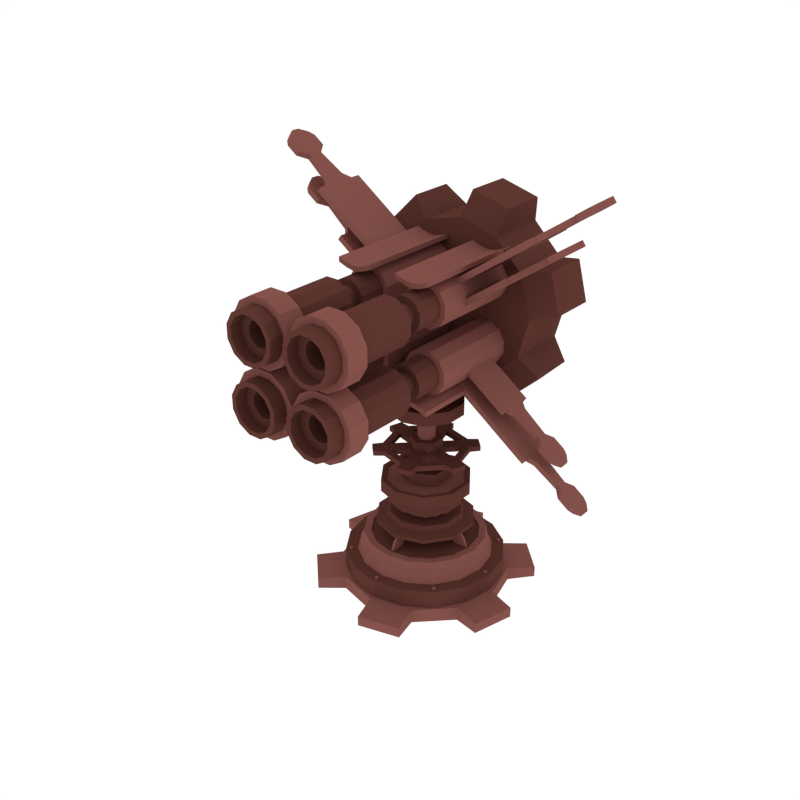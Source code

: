 # Source: Bomber_2.blend  (saved by Blender 2.79.0; exported with 4.5.12 LTS)
import bpy
from mathutils import Matrix  # noqa: F401  (used for matrix-valued properties, if any)

bpy.ops.wm.read_factory_settings(use_empty=True)
scene = bpy.context.scene
scene.name = 'Scene'

# ---- collections
col_collection_1 = bpy.data.collections.new('Collection 1'); scene.collection.children.link(col_collection_1)

# ---- materials (node trees are filled in below, after node groups)
mat_light = bpy.data.materials.new('Light')
mat_light.alpha_threshold = 0.0
mat_light.diffuse_color = (0.233, 0.08512, 0.07147, 1.0)
mat_light.roughness = 0.5
mat_dark = bpy.data.materials.new('Dark')
mat_dark.alpha_threshold = 0.0
mat_dark.diffuse_color = (0.1107, 0.03844, 0.02956, 1.0)
mat_dark.roughness = 0.5

# ---- material node trees

# ---- world
world_world = bpy.data.worlds.new('World'); scene.world = world_world
world_world.color = (1.0, 1.0, 1.0)
world_world.use_sun_shadow = False
world_world.sun_shadow_jitter_overblur = 0.0
world_world.cycles.sampling_method = 'NONE'
world_world.cycles.sample_map_resolution = 256

# ---- meshes
me_cylinder_139 = bpy.data.meshes.new('Cylinder.139')
me_cylinder_139.from_pydata([(-0.3187, -0.3363, 0.1529), (-0.3187, -0.3363, 0.167), (-0.3307, -0.3395, 0.1529), (-0.3307, -0.3395, 0.167), (-0.3395, -0.3307, 0.1529), (-0.3395, -0.3307, 0.167), (-0.3363, -0.3187, 0.1529), (-0.3363, -0.3187, 0.167), (-0.3243, -0.3155, 0.1529), (-0.3243, -0.3155, 0.167), (-0.3155, -0.3243, 0.1529), (-0.3155, -0.3243, 0.167), (0.3188, 0.3363, 0.1529), (0.3188, 0.3363, 0.167), (0.3307, 0.3395, 0.1529), (0.3307, 0.3395, 0.167), (0.3395, 0.3307, 0.1529), (0.3395, 0.3307, 0.167), (0.3363, 0.3188, 0.1529), (0.3363, 0.3188, 0.167), (0.3243, 0.3155, 0.1529), (0.3243, 0.3155, 0.167), (0.3155, 0.3243, 0.1529), (0.3155, 0.3243, 0.167), (-0.3363, 0.3188, 0.1529), (-0.3363, 0.3188, 0.167), (-0.3395, 0.3307, 0.1529), (-0.3395, 0.3307, 0.167), (-0.3307, 0.3395, 0.1529), (-0.3307, 0.3395, 0.167), (-0.3187, 0.3363, 0.1529), (-0.3187, 0.3363, 0.167), (-0.3155, 0.3243, 0.1529), (-0.3155, 0.3243, 0.167), (-0.3243, 0.3155, 0.1529), (-0.3243, 0.3155, 0.167), (0.3363, -0.3187, 0.1529), (0.3363, -0.3187, 0.167), (0.3395, -0.3307, 0.1529), (0.3395, -0.3307, 0.167), (0.3307, -0.3395, 0.1529), (0.3307, -0.3395, 0.167), (0.3188, -0.3363, 0.1529), (0.3188, -0.3363, 0.167), (0.3155, -0.3243, 0.1529), (0.3155, -0.3243, 0.167), (0.3243, -0.3155, 0.1529), (0.3243, -0.3155, 0.167), (0.01239, -0.4632, 0.1529), (0.01239, -0.4632, 0.167), (0.006194, -0.4739, 0.1529), (0.006194, -0.4739, 0.167), (-0.006193, -0.4739, 0.1529), (-0.006193, -0.4739, 0.167), (-0.01239, -0.4632, 0.1529), (-0.01239, -0.4632, 0.167), (-0.006193, -0.4524, 0.1529), (-0.006193, -0.4524, 0.167), (0.006194, -0.4524, 0.1529), (0.006194, -0.4524, 0.167), (-0.01239, 0.4632, 0.1529), (-0.01239, 0.4632, 0.167), (-0.006193, 0.4739, 0.1529), (-0.006193, 0.4739, 0.167), (0.006194, 0.4739, 0.1529), (0.006194, 0.4739, 0.167), (0.01239, 0.4632, 0.1529), (0.01239, 0.4632, 0.167), (0.006194, 0.4524, 0.1529), (0.006194, 0.4524, 0.167), (-0.006193, 0.4524, 0.1529), (-0.006193, 0.4524, 0.167), (-0.4632, -0.01239, 0.1529), (-0.4632, -0.01239, 0.167), (-0.4739, -0.006192, 0.1529), (-0.4739, -0.006192, 0.167), (-0.4739, 0.006195, 0.1529), (-0.4739, 0.006195, 0.167), (-0.4632, 0.01239, 0.1529), (-0.4632, 0.01239, 0.167), (-0.4524, 0.006195, 0.1529), (-0.4524, 0.006195, 0.167), (-0.4524, -0.006192, 0.1529), (-0.4524, -0.006192, 0.167), (0.4632, 0.01239, 0.1529), (0.4632, 0.01239, 0.167), (0.4739, 0.006194, 0.1529), (0.4739, 0.006194, 0.167), (0.4739, -0.006193, 0.1529), (0.4739, -0.006193, 0.167), (0.4632, -0.01239, 0.1529), (0.4632, -0.01239, 0.167), (0.4524, -0.006193, 0.1529), (0.4524, -0.006193, 0.167), (0.4524, 0.006194, 0.1529), (0.4524, 0.006194, 0.167), (3.523e-07, 0.5243, -0.0436), (3.523e-07, 0.5243, 0.0436), (0.2622, 0.4541, -0.0436), (0.2622, 0.4541, 0.0436), (0.4541, 0.2622, -0.0436), (0.4541, 0.2622, 0.0436), (0.5243, 9.449e-07, -0.0436), (0.5243, 9.449e-07, 0.0436), (0.4541, -0.2622, -0.0436), (0.4541, -0.2622, 0.0436), (0.2622, -0.4541, -0.0436), (0.2622, -0.4541, 0.0436), (4.315e-07, -0.5243, -0.0436), (4.315e-07, -0.5243, 0.0436), (-0.2622, -0.4541, -0.0436), (-0.2622, -0.4541, 0.0436), (-0.4541, -0.2622, -0.0436), (-0.4541, -0.2622, 0.0436), (-0.5243, 7.241e-07, -0.0436), (-0.5243, 7.241e-07, 0.0436), (-0.4541, 0.2622, -0.0436), (-0.4541, 0.2622, 0.0436), (-0.2622, 0.4541, -0.0436), (-0.2622, 0.4541, 0.0436), (-0.04622, 0.6884, -0.0321), (-0.04622, 0.6884, 0.0321), (0.3842, 0.573, 0.0321), (0.3842, 0.573, -0.0321), (0.573, 0.3842, -0.0321), (0.573, 0.3842, 0.0321), (0.6884, -0.04622, 0.0321), (0.6884, -0.04622, -0.0321), (0.6193, -0.3042, -0.0321), (0.6193, -0.3042, 0.0321), (0.3042, -0.6193, 0.0321), (0.3042, -0.6193, -0.0321), (0.04622, -0.6884, -0.0321), (0.04622, -0.6884, 0.0321), (-0.3842, -0.573, 0.0321), (-0.3842, -0.573, -0.0321), (-0.573, -0.3842, -0.0321), (-0.573, -0.3842, 0.0321), (-0.6884, 0.04622, 0.0321), (-0.6884, 0.04622, -0.0321), (-0.6193, 0.3042, -0.0321), (-0.6193, 0.3042, 0.0321), (-0.3042, 0.6193, 0.0321), (-0.3042, 0.6193, -0.0321), (3.573e-07, 0.3036, 0.3691), (3.572e-07, 0.3093, 0.395), (0.1785, 0.2456, 0.3691), (0.1818, 0.2502, 0.395), (0.2888, 0.09383, 0.3691), (0.2941, 0.09557, 0.395), (0.2888, -0.09383, 0.3691), (0.2941, -0.09556, 0.395), (0.1785, -0.2456, 0.3691), (0.1818, -0.2502, 0.395), (3.308e-07, -0.3036, 0.3691), (3.301e-07, -0.3093, 0.395), (-0.1785, -0.2456, 0.3691), (-0.1818, -0.2502, 0.395), (-0.2888, -0.09383, 0.3691), (-0.2941, -0.09556, 0.395), (-0.2888, 0.09383, 0.3691), (-0.2941, 0.09557, 0.395), (-0.1785, 0.2456, 0.3691), (-0.1818, 0.2502, 0.395), (0.1426, 0.1963, 0.4113), (3.592e-07, 0.2426, 0.4113), (0.2307, 0.07497, 0.4113), (0.2307, -0.07497, 0.4113), (0.1426, -0.1963, 0.4113), (3.38e-07, -0.2426, 0.4113), (-0.1426, -0.1963, 0.4113), (-0.2307, -0.07497, 0.4113), (-0.2307, 0.07497, 0.4113), (-0.1426, 0.1963, 0.4113), (0.1334, 0.1836, 0.4409), (3.591e-07, 0.227, 0.4409), (0.2158, 0.07013, 0.4409), (0.2158, -0.07013, 0.4409), (0.1334, -0.1836, 0.4409), (3.392e-07, -0.227, 0.4409), (-0.1334, -0.1836, 0.4409), (-0.2158, -0.07013, 0.4409), (-0.2158, 0.07013, 0.4409), (-0.1334, 0.1836, 0.4409), (0.07729, 0.1064, 0.4409), (3.585e-07, 0.1315, 0.4409), (0.1251, 0.04064, 0.4409), (0.1251, -0.04063, 0.4409), (0.07729, -0.1064, 0.4409), (3.47e-07, -0.1315, 0.4409), (-0.07729, -0.1064, 0.4409), (-0.1251, -0.04063, 0.4409), (-0.1251, 0.04064, 0.4409), (-0.07729, 0.1064, 0.4409), (0.07729, 0.1064, 0.5145), (3.585e-07, 0.1315, 0.5145), (0.1251, 0.04064, 0.5145), (0.1251, -0.04063, 0.5145), (0.07729, -0.1064, 0.5145), (3.47e-07, -0.1315, 0.5145), (-0.07729, -0.1064, 0.5145), (-0.1251, -0.04063, 0.5145), (-0.1251, 0.04064, 0.5145), (-0.07729, 0.1064, 0.5145), (0.1356, 0.1867, 0.5145), (3.591e-07, 0.2307, 0.5145), (0.2194, 0.0713, 0.5145), (0.2194, -0.0713, 0.5145), (0.1356, -0.1867, 0.5145), (3.389e-07, -0.2307, 0.5145), (-0.1356, -0.1867, 0.5145), (-0.2194, -0.0713, 0.5145), (-0.2194, 0.0713, 0.5145), (-0.1356, 0.1867, 0.5145), (0.1356, 0.1867, 0.5919), (3.591e-07, 0.2307, 0.5919), (0.2194, 0.0713, 0.5919), (0.2194, -0.0713, 0.5919), (0.1356, -0.1867, 0.5919), (3.389e-07, -0.2307, 0.5919), (-0.1356, -0.1867, 0.5919), (-0.2194, -0.0713, 0.5919), (-0.2194, 0.0713, 0.5919), (-0.1356, 0.1867, 0.5919), (0.1646, 0.2265, 0.5938), (3.594e-07, 0.28, 0.5938), (0.2663, 0.08653, 0.5938), (0.2663, -0.08653, 0.5938), (0.1646, -0.2265, 0.5938), (3.349e-07, -0.28, 0.5938), (-0.1646, -0.2265, 0.5938), (-0.2663, -0.08653, 0.5938), (-0.2663, 0.08653, 0.5938), (-0.1646, 0.2265, 0.5938), (0.1646, 0.2265, 0.6744), (3.594e-07, 0.28, 0.6744), (0.2663, 0.08653, 0.6744), (0.2663, -0.08653, 0.6744), (0.1646, -0.2265, 0.6744), (3.349e-07, -0.28, 0.6744), (-0.1646, -0.2265, 0.6744), (-0.2663, -0.08653, 0.6744), (-0.2663, 0.08653, 0.6744), (-0.1646, 0.2265, 0.6744), (0.1472, 0.2026, 0.6744), (3.592e-07, 0.2504, 0.6744), (0.2381, 0.07738, 0.6744), (0.2381, -0.07738, 0.6744), (0.1472, -0.2026, 0.6744), (3.373e-07, -0.2504, 0.6744), (-0.1472, -0.2026, 0.6744), (-0.2381, -0.07738, 0.6744), (-0.2381, 0.07738, 0.6744), (-0.1472, 0.2026, 0.6744), (0.1472, 0.2026, 0.666), (3.592e-07, 0.2504, 0.666), (0.2381, 0.07738, 0.666), (0.2381, -0.07738, 0.666), (0.1472, -0.2026, 0.666), (3.373e-07, -0.2504, 0.666), (-0.1472, -0.2026, 0.666), (-0.2381, -0.07738, 0.666), (-0.2381, 0.07738, 0.666), (-0.1472, 0.2026, 0.666), (0.008337, -0.3187, 0.2775), (0.008337, -0.2498, 0.3951), (-0.008337, -0.3187, 0.2775), (-0.008337, -0.2498, 0.3951), (0.008337, -0.229, 0.2775), (0.008337, -0.1601, 0.3951), (-0.008337, -0.229, 0.2775), (-0.008337, -0.1601, 0.3951), (0.008337, -0.2467, 0.3817), (-0.008337, -0.2467, 0.3817), (-0.008337, -0.157, 0.3817), (0.008337, -0.157, 0.3817), (-0.008337, -0.2981, 0.3296), (-0.008337, -0.2084, 0.3296), (0.008337, -0.2084, 0.3296), (0.008337, -0.2981, 0.3296), (0.3187, 0.008338, 0.2775), (0.2498, 0.008338, 0.3951), (0.3187, -0.008336, 0.2775), (0.2498, -0.008336, 0.3951), (0.229, 0.008338, 0.2775), (0.1602, 0.008338, 0.3951), (0.229, -0.008336, 0.2775), (0.1602, -0.008336, 0.3951), (0.2467, 0.008338, 0.3817), (0.2467, -0.008336, 0.3817), (0.157, -0.008336, 0.3817), (0.157, 0.008338, 0.3817), (0.2981, -0.008336, 0.3296), (0.2084, -0.008336, 0.3296), (0.2084, 0.008338, 0.3296), (0.2981, 0.008338, 0.3296), (-0.008337, 0.3187, 0.2775), (-0.008337, 0.2498, 0.3951), (0.008338, 0.3187, 0.2775), (0.008338, 0.2498, 0.3951), (-0.008337, 0.229, 0.2775), (-0.008337, 0.1602, 0.3951), (0.008338, 0.229, 0.2775), (0.008338, 0.1602, 0.3951), (-0.008337, 0.2467, 0.3817), (0.008338, 0.2467, 0.3817), (0.008338, 0.157, 0.3817), (-0.008337, 0.157, 0.3817), (0.008338, 0.2981, 0.3296), (0.008338, 0.2084, 0.3296), (-0.008337, 0.2084, 0.3296), (-0.008337, 0.2981, 0.3296), (-0.3187, -0.008336, 0.2775), (-0.2498, -0.008336, 0.3951), (-0.3187, 0.008338, 0.2775), (-0.2498, 0.008338, 0.3951), (-0.229, -0.008336, 0.2775), (-0.1601, -0.008336, 0.3951), (-0.229, 0.008338, 0.2775), (-0.1601, 0.008338, 0.3951), (-0.2467, -0.008336, 0.3817), (-0.2467, 0.008338, 0.3817), (-0.157, 0.008338, 0.3817), (-0.157, -0.008336, 0.3817), (-0.2981, 0.008338, 0.3296), (-0.2084, 0.008338, 0.3296), (-0.2084, -0.008336, 0.3296), (-0.2981, -0.008336, 0.3296), (3.576e-07, 0.4957, -0.03362), (3.576e-07, 0.4957, 0.1584), (0.1897, 0.4579, -0.03362), (0.1897, 0.4579, 0.1584), (0.3505, 0.3505, -0.03362), (0.3505, 0.3505, 0.1584), (0.4579, 0.1897, -0.03362), (0.4579, 0.1897, 0.1584), (0.4957, 9.32e-07, -0.03362), (0.4957, 9.32e-07, 0.1584), (0.4579, -0.1897, -0.03362), (0.4579, -0.1897, 0.1584), (0.3505, -0.3505, -0.03362), (0.3505, -0.3505, 0.1584), (0.1897, -0.4579, -0.03362), (0.1897, -0.4579, 0.1584), (4.325e-07, -0.4957, -0.03362), (4.325e-07, -0.4957, 0.1584), (-0.1897, -0.4579, -0.03362), (-0.1897, -0.4579, 0.1584), (-0.3505, -0.3505, -0.03362), (-0.3505, -0.3505, 0.1584), (-0.4579, -0.1897, -0.03362), (-0.4579, -0.1897, 0.1584), (-0.4957, 9.596e-07, -0.03362), (-0.4957, 9.596e-07, 0.1584), (-0.4579, 0.1897, -0.03362), (-0.4579, 0.1897, 0.1584), (-0.3505, 0.3505, -0.03362), (-0.3505, 0.3505, 0.1584), (-0.1897, 0.4579, -0.03362), (-0.1897, 0.4579, 0.1584), (0.1609, 0.3885, 0.1589), (3.576e-07, 0.4206, 0.1589), (0.2974, 0.2974, 0.1589), (0.3885, 0.1609, 0.1589), (0.4206, 9.353e-07, 0.1589), (0.3885, -0.1609, 0.1589), (0.2974, -0.2974, 0.1589), (0.1609, -0.3885, 0.1589), (4.211e-07, -0.4205, 0.1589), (-0.1609, -0.3885, 0.1589), (-0.2974, -0.2974, 0.1589), (-0.3885, -0.1609, 0.1589), (-0.4205, 9.587e-07, 0.1589), (-0.3885, 0.1609, 0.1589), (-0.2974, 0.2974, 0.1589), (-0.1609, 0.3885, 0.1589), (0.1502, 0.3626, 0.2191), (3.574e-07, 0.3925, 0.2191), (0.2775, 0.2775, 0.2191), (0.3626, 0.1502, 0.2191), (0.3925, 9.365e-07, 0.2191), (0.3626, -0.1502, 0.2191), (0.2775, -0.2775, 0.2191), (0.1502, -0.3626, 0.2191), (4.167e-07, -0.3925, 0.2191), (-0.1502, -0.3626, 0.2191), (-0.2775, -0.2775, 0.2191), (-0.3626, -0.1502, 0.2191), (-0.3925, 9.584e-07, 0.2191), (-0.3626, 0.1502, 0.2191), (-0.2775, 0.2775, 0.2191), (-0.1502, 0.3626, 0.2191), (0.1456, 0.3514, 0.2863), (3.576e-07, 0.3804, 0.2863), (0.269, 0.269, 0.2863), (0.3514, 0.1456, 0.2863), (0.3804, 9.37e-07, 0.2863), (0.3514, -0.1456, 0.2863), (0.269, -0.269, 0.2863), (0.1456, -0.3514, 0.2863), (4.151e-07, -0.3804, 0.2863), (-0.1456, -0.3514, 0.2863), (-0.269, -0.269, 0.2863), (-0.3514, -0.1456, 0.2863), (-0.3804, 9.582e-07, 0.2863), (-0.3514, 0.1456, 0.2863), (-0.269, 0.269, 0.2863), (-0.1456, 0.3514, 0.2863), (0.1285, 0.3103, 0.2863), (3.576e-07, 0.3359, 0.2863), (0.2375, 0.2375, 0.2863), (0.3103, 0.1285, 0.2863), (0.3359, 9.39e-07, 0.2863), (0.3103, -0.1285, 0.2863), (0.2375, -0.2375, 0.2863), (0.1285, -0.3103, 0.2863), (4.083e-07, -0.3359, 0.2863), (-0.1285, -0.3103, 0.2863), (-0.2375, -0.2375, 0.2863), (-0.3103, -0.1285, 0.2863), (-0.3359, 9.577e-07, 0.2863), (-0.3103, 0.1285, 0.2863), (-0.2375, 0.2375, 0.2863), (-0.1285, 0.3103, 0.2863), (0.1285, 0.3103, 0.2791), (3.576e-07, 0.3359, 0.2791), (0.2375, 0.2375, 0.2791), (0.3103, 0.1285, 0.2791), (0.3359, 9.39e-07, 0.2791), (0.3103, -0.1285, 0.2791), (0.2375, -0.2375, 0.2791), (0.1285, -0.3103, 0.2791), (4.083e-07, -0.3359, 0.2791), (-0.1285, -0.3103, 0.2791), (-0.2375, -0.2375, 0.2791), (-0.3103, -0.1285, 0.2791), (-0.3359, 9.577e-07, 0.2791), (-0.3103, 0.1285, 0.2791), (-0.2375, 0.2375, 0.2791), (-0.1285, 0.3103, 0.2791)], [], [(0, 1, 3, 2), (2, 3, 5, 4), (4, 5, 7, 6), (6, 7, 9, 8), (3, 1, 11, 9, 7, 5), (8, 9, 11, 10), (10, 11, 1, 0), (12, 13, 15, 14), (14, 15, 17, 16), (16, 17, 19, 18), (18, 19, 21, 20), (15, 13, 23, 21, 19, 17), (20, 21, 23, 22), (22, 23, 13, 12), (24, 25, 27, 26), (26, 27, 29, 28), (28, 29, 31, 30), (30, 31, 33, 32), (27, 25, 35, 33, 31, 29), (32, 33, 35, 34), (34, 35, 25, 24), (36, 37, 39, 38), (38, 39, 41, 40), (40, 41, 43, 42), (42, 43, 45, 44), (39, 37, 47, 45, 43, 41), (44, 45, 47, 46), (46, 47, 37, 36), (48, 49, 51, 50), (50, 51, 53, 52), (52, 53, 55, 54), (54, 55, 57, 56), (51, 49, 59, 57, 55, 53), (56, 57, 59, 58), (58, 59, 49, 48), (60, 61, 63, 62), (62, 63, 65, 64), (64, 65, 67, 66), (66, 67, 69, 68), (63, 61, 71, 69, 67, 65), (68, 69, 71, 70), (70, 71, 61, 60), (72, 73, 75, 74), (74, 75, 77, 76), (76, 77, 79, 78), (78, 79, 81, 80), (75, 73, 83, 81, 79, 77), (80, 81, 83, 82), (82, 83, 73, 72), (84, 85, 87, 86), (86, 87, 89, 88), (88, 89, 91, 90), (90, 91, 93, 92), (87, 85, 95, 93, 91, 89), (92, 93, 95, 94), (94, 95, 85, 84), (96, 97, 99, 98), (115, 117, 141, 138), (100, 101, 103, 102), (110, 111, 134, 135), (104, 105, 107, 106), (101, 100, 124, 125), (108, 109, 111, 110), (116, 114, 139, 140), (112, 113, 115, 114), (119, 97, 121, 142), (99, 97, 119, 117, 115, 113, 111, 109, 107, 105, 103, 101), (116, 117, 119, 118), (99, 101, 125, 122), (96, 98, 100, 102, 104, 106, 108, 110, 112, 114, 116, 118), (123, 122, 125, 124), (127, 126, 129, 128), (131, 130, 133, 132), (135, 134, 137, 136), (139, 138, 141, 140), (143, 142, 121, 120), (112, 110, 135, 136), (106, 107, 130, 131), (117, 116, 140, 141), (111, 113, 137, 134), (108, 106, 131, 132), (102, 103, 126, 127), (113, 112, 136, 137), (97, 96, 120, 121), (107, 109, 133, 130), (104, 102, 127, 128), (98, 99, 122, 123), (109, 108, 132, 133), (118, 119, 142, 143), (103, 105, 129, 126), (100, 98, 123, 124), (96, 118, 143, 120), (105, 104, 128, 129), (114, 115, 138, 139), (144, 145, 147, 146), (146, 147, 149, 148), (148, 149, 151, 150), (150, 151, 153, 152), (152, 153, 155, 154), (154, 155, 157, 156), (156, 157, 159, 158), (158, 159, 161, 160), (159, 157, 170, 171), (160, 161, 163, 162), (162, 163, 145, 144), (144, 146, 148, 150, 152, 154, 156, 158, 160, 162), (172, 171, 181, 182), (157, 155, 169, 170), (155, 153, 168, 169), (153, 151, 167, 168), (147, 145, 165, 164), (151, 149, 166, 167), (149, 147, 164, 166), (145, 163, 173, 165), (163, 161, 172, 173), (161, 159, 171, 172), (177, 176, 186, 187), (169, 168, 178, 179), (166, 164, 174, 176), (173, 172, 182, 183), (170, 169, 179, 180), (167, 166, 176, 177), (165, 173, 183, 175), (171, 170, 180, 181), (168, 167, 177, 178), (164, 165, 175, 174), (191, 190, 200, 201), (175, 183, 193, 185), (181, 180, 190, 191), (178, 177, 187, 188), (174, 175, 185, 184), (182, 181, 191, 192), (179, 178, 188, 189), (176, 174, 184, 186), (183, 182, 192, 193), (180, 179, 189, 190), (198, 197, 207, 208), (188, 187, 197, 198), (184, 185, 195, 194), (192, 191, 201, 202), (189, 188, 198, 199), (186, 184, 194, 196), (193, 192, 202, 203), (190, 189, 199, 200), (187, 186, 196, 197), (185, 193, 203, 195), (204, 205, 215, 214), (194, 195, 205, 204), (202, 201, 211, 212), (199, 198, 208, 209), (196, 194, 204, 206), (203, 202, 212, 213), (200, 199, 209, 210), (197, 196, 206, 207), (195, 203, 213, 205), (201, 200, 210, 211), (222, 221, 231, 232), (212, 211, 221, 222), (209, 208, 218, 219), (206, 204, 214, 216), (213, 212, 222, 223), (210, 209, 219, 220), (207, 206, 216, 217), (205, 213, 223, 215), (211, 210, 220, 221), (208, 207, 217, 218), (229, 228, 238, 239), (219, 218, 228, 229), (216, 214, 224, 226), (223, 222, 232, 233), (220, 219, 229, 230), (217, 216, 226, 227), (215, 223, 233, 225), (221, 220, 230, 231), (218, 217, 227, 228), (214, 215, 225, 224), (241, 240, 250, 251), (226, 224, 234, 236), (233, 232, 242, 243), (230, 229, 239, 240), (227, 226, 236, 237), (225, 233, 243, 235), (231, 230, 240, 241), (228, 227, 237, 238), (224, 225, 235, 234), (232, 231, 241, 242), (248, 247, 257, 258), (238, 237, 247, 248), (234, 235, 245, 244), (242, 241, 251, 252), (239, 238, 248, 249), (236, 234, 244, 246), (243, 242, 252, 253), (240, 239, 249, 250), (237, 236, 246, 247), (235, 243, 253, 245), (254, 255, 263, 262, 261, 260, 259, 258, 257, 256), (244, 245, 255, 254), (252, 251, 261, 262), (249, 248, 258, 259), (246, 244, 254, 256), (253, 252, 262, 263), (250, 249, 259, 260), (247, 246, 256, 257), (245, 253, 263, 255), (251, 250, 260, 261), (272, 265, 267, 273), (273, 267, 271, 274), (274, 271, 269, 275), (275, 269, 265, 272), (264, 279, 276, 266), (271, 267, 265, 269), (278, 275, 272, 279), (277, 274, 275, 278), (276, 273, 274, 277), (279, 272, 273, 276), (266, 276, 277, 270), (270, 277, 278, 268), (268, 278, 279, 264), (288, 281, 283, 289), (289, 283, 287, 290), (290, 287, 285, 291), (291, 285, 281, 288), (280, 295, 292, 282), (287, 283, 281, 285), (294, 291, 288, 295), (293, 290, 291, 294), (292, 289, 290, 293), (295, 288, 289, 292), (282, 292, 293, 286), (286, 293, 294, 284), (284, 294, 295, 280), (304, 297, 299, 305), (305, 299, 303, 306), (306, 303, 301, 307), (307, 301, 297, 304), (296, 311, 308, 298), (303, 299, 297, 301), (310, 307, 304, 311), (309, 306, 307, 310), (308, 305, 306, 309), (311, 304, 305, 308), (298, 308, 309, 302), (302, 309, 310, 300), (300, 310, 311, 296), (320, 313, 315, 321), (321, 315, 319, 322), (322, 319, 317, 323), (323, 317, 313, 320), (312, 327, 324, 314), (319, 315, 313, 317), (326, 323, 320, 327), (325, 322, 323, 326), (324, 321, 322, 325), (327, 320, 321, 324), (314, 324, 325, 318), (318, 325, 326, 316), (316, 326, 327, 312), (328, 329, 331, 330), (330, 331, 333, 332), (332, 333, 335, 334), (334, 335, 337, 336), (336, 337, 339, 338), (338, 339, 341, 340), (340, 341, 343, 342), (342, 343, 345, 344), (344, 345, 347, 346), (346, 347, 349, 348), (348, 349, 351, 350), (350, 351, 353, 352), (352, 353, 355, 354), (354, 355, 357, 356), (335, 333, 362, 363), (356, 357, 359, 358), (358, 359, 329, 328), (328, 330, 332, 334, 336, 338, 340, 342, 344, 346, 348, 350, 352, 354, 356, 358), (373, 372, 388, 389), (345, 343, 367, 368), (331, 329, 361, 360), (355, 353, 372, 373), (341, 339, 365, 366), (351, 349, 370, 371), (329, 359, 375, 361), (337, 335, 363, 364), (347, 345, 368, 369), (357, 355, 373, 374), (333, 331, 360, 362), (343, 341, 366, 367), (353, 351, 371, 372), (339, 337, 364, 365), (349, 347, 369, 370), (359, 357, 374, 375), (379, 378, 394, 395), (366, 365, 381, 382), (374, 373, 389, 390), (367, 366, 382, 383), (375, 374, 390, 391), (368, 367, 383, 384), (360, 361, 377, 376), (361, 375, 391, 377), (369, 368, 384, 385), (362, 360, 376, 378), (370, 369, 385, 386), (363, 362, 378, 379), (371, 370, 386, 387), (364, 363, 379, 380), (372, 371, 387, 388), (365, 364, 380, 381), (397, 396, 412, 413), (387, 386, 402, 403), (380, 379, 395, 396), (388, 387, 403, 404), (381, 380, 396, 397), (389, 388, 404, 405), (382, 381, 397, 398), (390, 389, 405, 406), (383, 382, 398, 399), (391, 390, 406, 407), (384, 383, 399, 400), (376, 377, 393, 392), (377, 391, 407, 393), (385, 384, 400, 401), (378, 376, 392, 394), (386, 385, 401, 402), (418, 417, 433, 434), (405, 404, 420, 421), (398, 397, 413, 414), (406, 405, 421, 422), (399, 398, 414, 415), (407, 406, 422, 423), (400, 399, 415, 416), (392, 393, 409, 408), (393, 407, 423, 409), (401, 400, 416, 417), (394, 392, 408, 410), (402, 401, 417, 418), (395, 394, 410, 411), (403, 402, 418, 419), (396, 395, 411, 412), (404, 403, 419, 420), (424, 425, 439, 438, 437, 436, 435, 434, 433, 432, 431, 430, 429, 428, 427, 426), (411, 410, 426, 427), (419, 418, 434, 435), (412, 411, 427, 428), (420, 419, 435, 436), (413, 412, 428, 429), (421, 420, 436, 437), (414, 413, 429, 430), (422, 421, 437, 438), (415, 414, 430, 431), (423, 422, 438, 439), (416, 415, 431, 432), (408, 409, 425, 424), (409, 423, 439, 425), (417, 416, 432, 433), (410, 408, 424, 426)])
me_cylinder_139.polygons.foreach_set('material_index', [0, 0, 0, 0, 0, 0, 0, 0, 0, 0, 0, 0, 0, 0, 0, 0, 0, 0, 0, 0, 0, 0, 0, 0, 0, 0, 0, 0, 0, 0, 0, 0, 0, 0, 0, 0, 0, 0, 0, 0, 0, 0, 0, 0, 0, 0, 0, 0, 0, 0, 0, 0, 0, 0, 0, 0, 0, 0, 0, 0, 0, 0, 0, 0, 0, 0, 0, 0, 0, 0, 0, 0, 0, 0, 0, 0, 0, 0, 0, 0, 0, 0, 0, 0, 0, 0, 0, 0, 0, 0, 0, 0, 0, 0, 1, 1, 1, 1, 1, 1, 1, 1, 1, 1, 1, 1, 1, 1, 1, 1, 1, 1, 1, 1, 1, 1, 1, 1, 1, 1, 1, 1, 1, 1, 1, 1, 0, 1, 1, 1, 1, 1, 1, 1, 1, 1, 1, 0, 0, 0, 0, 0, 0, 0, 0, 0, 1, 1, 1, 1, 1, 1, 1, 1, 1, 1, 1, 1, 1, 1, 1, 1, 1, 1, 1, 1, 1, 1, 1, 1, 1, 1, 1, 1, 1, 1, 1, 1, 1, 1, 1, 1, 1, 1, 1, 1, 1, 1, 1, 1, 1, 1, 1, 1, 1, 1, 0, 1, 1, 1, 1, 1, 1, 1, 1, 1, 0, 0, 0, 0, 0, 0, 0, 0, 0, 0, 0, 0, 0, 0, 0, 0, 0, 0, 0, 0, 0, 0, 0, 0, 0, 0, 0, 0, 0, 0, 0, 0, 0, 0, 0, 0, 0, 0, 0, 0, 0, 0, 0, 0, 0, 0, 0, 0, 0, 0, 0, 0, 1, 1, 1, 1, 1, 1, 1, 1, 1, 1, 1, 1, 1, 1, 1, 1, 1, 1, 0, 1, 1, 1, 1, 1, 1, 1, 1, 1, 1, 1, 1, 1, 1, 1, 0, 0, 0, 0, 0, 0, 0, 0, 0, 0, 0, 0, 0, 0, 0, 0, 0, 0, 0, 0, 0, 0, 0, 0, 0, 0, 0, 0, 0, 0, 0, 0, 0, 0, 0, 0, 0, 0, 0, 0, 0, 0, 0, 0, 0, 0, 0, 0, 1, 0, 0, 0, 0, 0, 0, 0, 0, 0, 0, 0, 0, 0, 0, 0])
me_cylinder_139.materials.append(mat_light)
me_cylinder_139.materials.append(mat_dark)
me_cylinder_139.use_remesh_preserve_volume = False
me_cylinder_139.use_remesh_preserve_attributes = False
me_cylinder_139.use_mirror_vertex_groups = False
me_cylinder_139.update()
me_cylinder_202 = bpy.data.meshes.new('Cylinder.202')
me_cylinder_202.from_pydata([(-0.3047, -0.3936, 0.3581), (-0.3047, 0.3337, 0.3581), (-0.08906, -0.3936, 0.3582), (-0.08906, 0.3337, 0.3582), (-0.3047, -0.3936, 0.3871), (-0.08906, -0.3936, 0.3872), (-0.08906, 0.3337, 0.3872), (-0.3047, 0.3337, 0.3871), (-0.2508, -0.3936, 0.3379), (-0.1969, -0.3936, 0.3268), (-0.143, -0.3936, 0.338), (-0.143, 0.3337, 0.338), (-0.1969, 0.3337, 0.3268), (-0.2508, 0.3337, 0.3379), (-0.2508, -0.3936, 0.3669), (-0.1969, -0.3936, 0.3558), (-0.143, -0.3936, 0.367), (-0.143, 0.3337, 0.367), (-0.1969, 0.3337, 0.3558), (-0.2508, 0.3337, 0.3669), (0.2321, -0.2749, 0.3325), (0.2321, 0.3972, 0.3325), (0.1603, -0.2749, 0.3328), (0.1603, 0.3972, 0.3328), (0.09795, -0.2749, 0.297), (0.09795, 0.3972, 0.297), (0.06182, -0.2749, 0.2349), (0.06182, 0.3972, 0.2349), (0.06158, -0.2749, 0.1631), (0.06158, 0.3972, 0.1631), (0.0973, -0.2749, 0.1008), (0.0973, 0.3972, 0.1008), (0.1594, -0.2749, 0.06463), (0.1594, 0.3972, 0.06463), (0.2312, -0.2749, 0.06439), (0.2312, 0.3972, 0.06439), (0.2936, -0.2749, 0.1001), (0.2936, 0.3972, 0.1001), (0.3297, -0.2749, 0.1622), (0.3297, 0.3972, 0.1622), (0.33, -0.2749, 0.234), (0.33, 0.3972, 0.234), (0.2942, -0.2749, 0.2964), (0.2942, 0.3972, 0.2964), (0.2237, -0.2749, 0.3015), (0.1685, -0.2749, 0.3017), (0.1206, -0.2749, 0.2742), (0.09285, -0.2749, 0.2265), (0.09267, -0.2749, 0.1713), (0.1201, -0.2749, 0.1234), (0.1678, -0.2749, 0.09566), (0.223, -0.2749, 0.09547), (0.2709, -0.2749, 0.1229), (0.2987, -0.2749, 0.1706), (0.2989, -0.2749, 0.2258), (0.2714, -0.2749, 0.2737), (0.2237, -0.4456, 0.3015), (0.1685, -0.4456, 0.3017), (0.1206, -0.4456, 0.2742), (0.09285, -0.4456, 0.2265), (0.09267, -0.4456, 0.1713), (0.1201, -0.4456, 0.1234), (0.1678, -0.4456, 0.09566), (0.223, -0.4456, 0.09547), (0.2709, -0.4456, 0.1229), (0.2987, -0.4456, 0.1706), (0.2989, -0.4456, 0.2258), (0.2714, -0.4456, 0.2737), (0.2131, -0.4456, 0.2624), (0.1789, -0.4456, 0.2625), (0.1492, -0.4456, 0.2455), (0.1319, -0.4456, 0.2159), (0.1318, -0.4456, 0.1817), (0.1488, -0.4456, 0.152), (0.1784, -0.4456, 0.1347), (0.2127, -0.4456, 0.1346), (0.2424, -0.4456, 0.1517), (0.2596, -0.4456, 0.1812), (0.2597, -0.4456, 0.2155), (0.2427, -0.4456, 0.2452), (0.2131, -0.563, 0.2624), (0.1789, -0.563, 0.2625), (0.1492, -0.563, 0.2455), (0.1319, -0.563, 0.2159), (0.1318, -0.563, 0.1817), (0.1488, -0.563, 0.152), (0.1784, -0.563, 0.1347), (0.2127, -0.563, 0.1346), (0.2424, -0.563, 0.1517), (0.2596, -0.563, 0.1812), (0.2597, -0.563, 0.2155), (0.2427, -0.563, 0.2452), (0.2995, -0.563, 0.3016), (0.3371, -0.563, 0.2359), (0.3368, -0.563, 0.1603), (0.2988, -0.563, 0.09486), (0.2331, -0.563, 0.05725), (0.1575, -0.563, 0.0575), (0.09206, -0.563, 0.09556), (0.05445, -0.563, 0.1612), (0.0547, -0.563, 0.2369), (0.09275, -0.563, 0.3023), (0.1584, -0.563, 0.3399), (0.2341, -0.563, 0.3396), (0.304, -0.3936, 0.3581), (0.304, 0.3337, 0.3581), (0.08842, -0.3936, 0.3582), (0.08842, 0.3337, 0.3582), (0.304, -0.3936, 0.3871), (0.08842, -0.3936, 0.3872), (0.08842, 0.3337, 0.3872), (0.304, 0.3337, 0.3871), (0.2501, -0.3936, 0.3379), (0.1962, -0.3936, 0.3268), (0.1423, -0.3936, 0.338), (0.1423, 0.3337, 0.338), (0.1962, 0.3337, 0.3268), (0.2501, 0.3337, 0.3379), (0.2501, -0.3936, 0.3669), (0.1962, -0.3936, 0.3558), (0.1423, -0.3936, 0.367), (0.1423, 0.3337, 0.367), (0.1962, 0.3337, 0.3558), (0.2501, 0.3337, 0.3669), (-0.001046, 0.2848, -0.4829), (-0.001046, 0.6734, -0.4829), (0.2459, 0.2848, -0.4167), (0.2459, 0.6734, -0.4167), (0.4266, 0.2848, -0.2359), (0.4266, 0.6734, -0.2359), (0.4928, 0.2848, 0.01099), (0.4928, 0.6734, 0.01099), (0.4266, 0.2848, 0.2579), (0.4266, 0.6734, 0.2579), (0.2459, 0.2848, 0.4387), (0.2459, 0.6734, 0.4387), (-0.001046, 0.2848, 0.5048), (-0.001046, 0.6734, 0.5048), (-0.248, 0.2848, 0.4387), (-0.248, 0.6734, 0.4387), (-0.4287, 0.2848, 0.2579), (-0.4287, 0.6734, 0.2579), (-0.4949, 0.2848, 0.01099), (-0.4949, 0.6734, 0.01099), (-0.4287, 0.2848, -0.2359), (-0.4287, 0.6734, -0.2359), (-0.248, 0.2848, -0.4167), (-0.248, 0.6734, -0.4167), (-0.04458, 0.3361, -0.6374), (-0.04458, 0.6222, -0.6374), (0.3608, 0.6222, -0.5287), (0.3608, 0.3361, -0.5287), (0.5387, 0.3361, -0.3509), (0.5387, 0.6222, -0.3509), (0.6473, 0.6222, 0.05453), (0.6473, 0.3361, 0.05453), (0.5822, 0.3361, 0.2975), (0.5822, 0.6222, 0.2975), (0.2854, 0.6222, 0.5943), (0.2854, 0.3361, 0.5943), (0.04249, 0.3361, 0.6594), (0.04249, 0.6222, 0.6594), (-0.3629, 0.6222, 0.5507), (-0.3629, 0.3361, 0.5507), (-0.5408, 0.3361, 0.3729), (-0.5408, 0.6222, 0.3729), (-0.6494, 0.6222, -0.03255), (-0.6494, 0.3361, -0.03255), (-0.5843, 0.3361, -0.2755), (-0.5843, 0.6222, -0.2755), (-0.2875, 0.6222, -0.5723), (-0.2875, 0.3361, -0.5723), (0.2995, -0.9557, 0.3016), (0.3371, -0.9557, 0.2359), (0.3368, -0.9557, 0.1603), (0.2988, -0.9557, 0.09486), (0.2331, -0.9557, 0.05725), (0.1575, -0.9557, 0.0575), (0.09206, -0.9557, 0.09556), (0.05445, -0.9557, 0.1612), (0.0547, -0.9557, 0.2369), (0.09275, -0.9557, 0.3023), (0.1584, -0.9557, 0.3399), (0.2341, -0.9557, 0.3396), (0.3383, -0.9557, 0.3401), (0.3899, -0.9557, 0.2499), (0.3896, -0.9557, 0.1459), (0.3373, -0.9557, 0.05608), (0.2471, -0.9557, 0.004396), (0.1431, -0.9557, 0.004745), (0.05327, -0.9557, 0.05703), (0.001591, -0.9557, 0.1472), (0.00194, -0.9557, 0.2512), (0.05422, -0.9557, 0.3411), (0.1444, -0.9557, 0.3928), (0.2484, -0.9557, 0.3924), (0.3383, -1.091, 0.3401), (0.3899, -1.091, 0.2499), (0.3896, -1.091, 0.1459), (0.3373, -1.091, 0.05608), (0.2471, -1.091, 0.004396), (0.1431, -1.091, 0.004745), (0.05327, -1.091, 0.05703), (0.001591, -1.091, 0.1472), (0.00194, -1.091, 0.2512), (0.05422, -1.091, 0.3411), (0.1444, -1.091, 0.3928), (0.2484, -1.091, 0.3924), (0.3096, -1.088, 0.3103), (0.3504, -1.088, 0.2391), (0.3501, -1.088, 0.157), (0.3088, -1.088, 0.08605), (0.2376, -1.088, 0.04524), (0.1555, -1.088, 0.04551), (0.08454, -1.088, 0.0868), (0.04373, -1.088, 0.158), (0.044, -1.088, 0.2401), (0.08529, -1.088, 0.3111), (0.1565, -1.088, 0.3519), (0.2386, -1.088, 0.3516), (0.3096, -1.177, 0.3103), (0.3504, -1.177, 0.2391), (0.3501, -1.177, 0.157), (0.3088, -1.177, 0.08605), (0.2376, -1.177, 0.04524), (0.1555, -1.177, 0.04551), (0.08454, -1.177, 0.0868), (0.04373, -1.177, 0.158), (0.044, -1.177, 0.2401), (0.08529, -1.177, 0.3111), (0.1565, -1.177, 0.3519), (0.2386, -1.177, 0.3516), (0.2884, -1.177, 0.2893), (0.3215, -1.177, 0.2315), (0.3213, -1.177, 0.1648), (0.2878, -1.177, 0.1073), (0.23, -1.177, 0.07415), (0.1633, -1.177, 0.07437), (0.1058, -1.177, 0.1079), (0.07264, -1.177, 0.1657), (0.07286, -1.177, 0.2323), (0.1064, -1.177, 0.2899), (0.1642, -1.177, 0.323), (0.2308, -1.177, 0.3228), (0.2884, -1.103, 0.2893), (0.3215, -1.103, 0.2315), (0.3213, -1.103, 0.1648), (0.2878, -1.103, 0.1073), (0.23, -1.103, 0.07415), (0.1633, -1.103, 0.07437), (0.1058, -1.103, 0.1079), (0.07264, -1.103, 0.1657), (0.07286, -1.103, 0.2323), (0.1064, -1.103, 0.2899), (0.1642, -1.103, 0.323), (0.2308, -1.103, 0.3228), (0.2533, -1.098, 0.2545), (0.2737, -1.098, 0.2188), (0.2736, -1.098, 0.1778), (0.253, -1.098, 0.1423), (0.2173, -1.098, 0.1219), (0.1763, -1.098, 0.122), (0.1408, -1.098, 0.1427), (0.1204, -1.098, 0.1783), (0.1205, -1.098, 0.2194), (0.1412, -1.098, 0.2548), (0.1768, -1.098, 0.2752), (0.2178, -1.098, 0.2751), (0.2533, -0.9202, 0.2545), (0.2737, -0.9202, 0.2188), (0.2736, -0.9202, 0.1778), (0.253, -0.9202, 0.1423), (0.2173, -0.9202, 0.1219), (0.1763, -0.9202, 0.122), (0.1408, -0.9202, 0.1427), (0.1204, -0.9202, 0.1783), (0.1205, -0.9202, 0.2194), (0.1412, -0.9202, 0.2548), (0.1768, -0.9202, 0.2752), (0.2178, -0.9202, 0.2751), (-0.162, -0.2749, 0.3325), (-0.162, 0.3972, 0.3325), (-0.2338, -0.2749, 0.3328), (-0.2338, 0.3972, 0.3328), (-0.2962, -0.2749, 0.297), (-0.2962, 0.3972, 0.297), (-0.3323, -0.2749, 0.2349), (-0.3323, 0.3972, 0.2349), (-0.3325, -0.2749, 0.1631), (-0.3325, 0.3972, 0.1631), (-0.2968, -0.2749, 0.1008), (-0.2968, 0.3972, 0.1008), (-0.2347, -0.2749, 0.06463), (-0.2347, 0.3972, 0.06463), (-0.1629, -0.2749, 0.06439), (-0.1629, 0.3972, 0.06439), (-0.1005, -0.2749, 0.1001), (-0.1005, 0.3972, 0.1001), (-0.06442, -0.2749, 0.1622), (-0.06442, 0.3972, 0.1622), (-0.06418, -0.2749, 0.234), (-0.06418, 0.3972, 0.234), (-0.09989, -0.2749, 0.2964), (-0.09989, 0.3972, 0.2964), (-0.1704, -0.2749, 0.3015), (-0.2256, -0.2749, 0.3017), (-0.2735, -0.2749, 0.2742), (-0.3013, -0.2749, 0.2265), (-0.3015, -0.2749, 0.1713), (-0.274, -0.2749, 0.1234), (-0.2263, -0.2749, 0.09566), (-0.1711, -0.2749, 0.09547), (-0.1232, -0.2749, 0.1229), (-0.09545, -0.2749, 0.1706), (-0.09526, -0.2749, 0.2258), (-0.1227, -0.2749, 0.2737), (-0.1704, -0.4456, 0.3015), (-0.2256, -0.4456, 0.3017), (-0.2735, -0.4456, 0.2742), (-0.3013, -0.4456, 0.2265), (-0.3015, -0.4456, 0.1713), (-0.274, -0.4456, 0.1234), (-0.2263, -0.4456, 0.09566), (-0.1711, -0.4456, 0.09547), (-0.1232, -0.4456, 0.1229), (-0.09545, -0.4456, 0.1706), (-0.09526, -0.4456, 0.2258), (-0.1227, -0.4456, 0.2737), (-0.181, -0.4456, 0.2624), (-0.2153, -0.4456, 0.2625), (-0.245, -0.4456, 0.2455), (-0.2622, -0.4456, 0.2159), (-0.2623, -0.4456, 0.1817), (-0.2453, -0.4456, 0.152), (-0.2157, -0.4456, 0.1347), (-0.1815, -0.4456, 0.1346), (-0.1518, -0.4456, 0.1517), (-0.1345, -0.4456, 0.1812), (-0.1344, -0.4456, 0.2155), (-0.1514, -0.4456, 0.2452), (-0.181, -0.563, 0.2624), (-0.2153, -0.563, 0.2625), (-0.245, -0.563, 0.2455), (-0.2622, -0.563, 0.2159), (-0.2623, -0.563, 0.1817), (-0.2453, -0.563, 0.152), (-0.2157, -0.563, 0.1347), (-0.1815, -0.563, 0.1346), (-0.1518, -0.563, 0.1517), (-0.1345, -0.563, 0.1812), (-0.1344, -0.563, 0.2155), (-0.1514, -0.563, 0.2452), (-0.09465, -0.563, 0.3016), (-0.05704, -0.563, 0.2359), (-0.05729, -0.563, 0.1603), (-0.09535, -0.563, 0.09486), (-0.161, -0.563, 0.05725), (-0.2367, -0.563, 0.0575), (-0.3021, -0.563, 0.09556), (-0.3397, -0.563, 0.1612), (-0.3394, -0.563, 0.2369), (-0.3014, -0.563, 0.3023), (-0.2357, -0.563, 0.3399), (-0.1601, -0.563, 0.3396), (-0.09465, -0.9557, 0.3016), (-0.05704, -0.9557, 0.2359), (-0.05729, -0.9557, 0.1603), (-0.09535, -0.9557, 0.09486), (-0.161, -0.9557, 0.05725), (-0.2367, -0.9557, 0.0575), (-0.3021, -0.9557, 0.09556), (-0.3397, -0.9557, 0.1612), (-0.3394, -0.9557, 0.2369), (-0.3014, -0.9557, 0.3023), (-0.2357, -0.9557, 0.3399), (-0.1601, -0.9557, 0.3396), (-0.05587, -0.9557, 0.3401), (-0.004184, -0.9557, 0.2499), (-0.004533, -0.9557, 0.1459), (-0.05682, -0.9557, 0.05608), (-0.147, -0.9557, 0.004396), (-0.251, -0.9557, 0.004745), (-0.3409, -0.9557, 0.05703), (-0.3925, -0.9557, 0.1472), (-0.3922, -0.9557, 0.2512), (-0.3399, -0.9557, 0.3411), (-0.2497, -0.9557, 0.3928), (-0.1457, -0.9557, 0.3924), (-0.05587, -1.091, 0.3401), (-0.004184, -1.091, 0.2499), (-0.004533, -1.091, 0.1459), (-0.05682, -1.091, 0.05608), (-0.147, -1.091, 0.004396), (-0.251, -1.091, 0.004745), (-0.3409, -1.091, 0.05703), (-0.3925, -1.091, 0.1472), (-0.3922, -1.091, 0.2512), (-0.3399, -1.091, 0.3411), (-0.2497, -1.091, 0.3928), (-0.1457, -1.091, 0.3924), (-0.08454, -1.088, 0.3103), (-0.04373, -1.088, 0.2391), (-0.044, -1.088, 0.157), (-0.08529, -1.088, 0.08605), (-0.1565, -1.088, 0.04524), (-0.2386, -1.088, 0.04551), (-0.3096, -1.088, 0.0868), (-0.3504, -1.088, 0.158), (-0.3501, -1.088, 0.2401), (-0.3088, -1.088, 0.3111), (-0.2376, -1.088, 0.3519), (-0.1555, -1.088, 0.3516), (-0.08454, -1.177, 0.3103), (-0.04373, -1.177, 0.2391), (-0.044, -1.177, 0.157), (-0.08529, -1.177, 0.08605), (-0.1565, -1.177, 0.04524), (-0.2386, -1.177, 0.04551), (-0.3096, -1.177, 0.0868), (-0.3504, -1.177, 0.158), (-0.3501, -1.177, 0.2401), (-0.3088, -1.177, 0.3111), (-0.2376, -1.177, 0.3519), (-0.1555, -1.177, 0.3516), (-0.1058, -1.177, 0.2893), (-0.07264, -1.177, 0.2315), (-0.07286, -1.177, 0.1648), (-0.1064, -1.177, 0.1073), (-0.1642, -1.177, 0.07415), (-0.2308, -1.177, 0.07437), (-0.2884, -1.177, 0.1079), (-0.3215, -1.177, 0.1657), (-0.3213, -1.177, 0.2323), (-0.2878, -1.177, 0.2899), (-0.23, -1.177, 0.323), (-0.1633, -1.177, 0.3228), (-0.1058, -1.103, 0.2893), (-0.07264, -1.103, 0.2315), (-0.07286, -1.103, 0.1648), (-0.1064, -1.103, 0.1073), (-0.1642, -1.103, 0.07415), (-0.2308, -1.103, 0.07437), (-0.2884, -1.103, 0.1079), (-0.3215, -1.103, 0.1657), (-0.3213, -1.103, 0.2323), (-0.2878, -1.103, 0.2899), (-0.23, -1.103, 0.323), (-0.1633, -1.103, 0.3228), (-0.1408, -1.098, 0.2545), (-0.1204, -1.098, 0.2188), (-0.1205, -1.098, 0.1778), (-0.1412, -1.098, 0.1423), (-0.1768, -1.098, 0.1219), (-0.2178, -1.098, 0.122), (-0.2533, -1.098, 0.1427), (-0.2737, -1.098, 0.1783), (-0.2736, -1.098, 0.2194), (-0.253, -1.098, 0.2548), (-0.2173, -1.098, 0.2752), (-0.1763, -1.098, 0.2751), (-0.1408, -0.9202, 0.2545), (-0.1204, -0.9202, 0.2188), (-0.1205, -0.9202, 0.1778), (-0.1412, -0.9202, 0.1423), (-0.1768, -0.9202, 0.1219), (-0.2178, -0.9202, 0.122), (-0.2533, -0.9202, 0.1427), (-0.2737, -0.9202, 0.1783), (-0.2736, -0.9202, 0.2194), (-0.253, -0.9202, 0.2548), (-0.2173, -0.9202, 0.2752), (-0.1763, -0.9202, 0.2751), (-0.3047, -0.3936, -0.3581), (-0.3047, 0.5159, -0.3581), (-0.08906, -0.3936, -0.3582), (-0.08906, 0.5159, -0.3582), (-0.3047, -0.3936, -0.3871), (-0.08906, -0.3936, -0.3872), (-0.08906, 0.5159, -0.3872), (-0.3047, 0.5159, -0.3871), (-0.2508, -0.3936, -0.3379), (-0.1969, -0.3936, -0.3268), (-0.143, -0.3936, -0.338), (-0.143, 0.5159, -0.338), (-0.1969, 0.5159, -0.3268), (-0.2508, 0.5159, -0.3379), (-0.2508, -0.3936, -0.3669), (-0.1969, -0.3936, -0.3558), (-0.143, -0.3936, -0.367), (-0.143, 0.5159, -0.367), (-0.1969, 0.5159, -0.3558), (-0.2508, 0.5159, -0.3669), (0.2321, -0.2749, -0.3325), (0.2321, 0.3972, -0.3325), (0.1603, -0.2749, -0.3328), (0.1603, 0.3972, -0.3328), (0.09795, -0.2749, -0.297), (0.09795, 0.3972, -0.297), (0.06182, -0.2749, -0.2349), (0.06182, 0.3972, -0.2349), (0.06158, -0.2749, -0.1631), (0.06158, 0.3972, -0.1631), (0.0973, -0.2749, -0.1008), (0.0973, 0.3972, -0.1008), (0.1594, -0.2749, -0.06463), (0.1594, 0.3972, -0.06463), (0.2312, -0.2749, -0.06439), (0.2312, 0.3972, -0.06439), (0.2936, -0.2749, -0.1001), (0.2936, 0.3972, -0.1001), (0.3297, -0.2749, -0.1622), (0.3297, 0.3972, -0.1622), (0.33, -0.2749, -0.234), (0.33, 0.3972, -0.234), (0.2942, -0.2749, -0.2964), (0.2942, 0.3972, -0.2964), (0.2237, -0.2749, -0.3015), (0.1685, -0.2749, -0.3017), (0.1206, -0.2749, -0.2742), (0.09285, -0.2749, -0.2265), (0.09267, -0.2749, -0.1713), (0.1201, -0.2749, -0.1234), (0.1678, -0.2749, -0.09566), (0.223, -0.2749, -0.09547), (0.2709, -0.2749, -0.1229), (0.2987, -0.2749, -0.1706), (0.2989, -0.2749, -0.2258), (0.2714, -0.2749, -0.2737), (0.2237, -0.4456, -0.3015), (0.1685, -0.4456, -0.3017), (0.1206, -0.4456, -0.2742), (0.09285, -0.4456, -0.2265), (0.09267, -0.4456, -0.1713), (0.1201, -0.4456, -0.1234), (0.1678, -0.4456, -0.09566), (0.223, -0.4456, -0.09547), (0.2709, -0.4456, -0.1229), (0.2987, -0.4456, -0.1706), (0.2989, -0.4456, -0.2258), (0.2714, -0.4456, -0.2737), (0.2131, -0.4456, -0.2624), (0.1789, -0.4456, -0.2625), (0.1492, -0.4456, -0.2455), (0.1319, -0.4456, -0.2159), (0.1318, -0.4456, -0.1817), (0.1488, -0.4456, -0.152), (0.1784, -0.4456, -0.1347), (0.2127, -0.4456, -0.1346), (0.2424, -0.4456, -0.1517), (0.2596, -0.4456, -0.1812), (0.2597, -0.4456, -0.2155), (0.2427, -0.4456, -0.2452), (0.2131, -0.563, -0.2624), (0.1789, -0.563, -0.2625), (0.1492, -0.563, -0.2455), (0.1319, -0.563, -0.2159), (0.1318, -0.563, -0.1817), (0.1488, -0.563, -0.152), (0.1784, -0.563, -0.1347), (0.2127, -0.563, -0.1346), (0.2424, -0.563, -0.1517), (0.2596, -0.563, -0.1812), (0.2597, -0.563, -0.2155), (0.2427, -0.563, -0.2452), (0.2995, -0.563, -0.3016), (0.3371, -0.563, -0.2359), (0.3368, -0.563, -0.1603), (0.2988, -0.563, -0.09486), (0.2331, -0.563, -0.05725), (0.1575, -0.563, -0.0575), (0.09206, -0.563, -0.09556), (0.05445, -0.563, -0.1612), (0.0547, -0.563, -0.2369), (0.09275, -0.563, -0.3023), (0.1584, -0.563, -0.3399), (0.2341, -0.563, -0.3396), (0.304, -0.3936, -0.3581), (0.304, 0.5159, -0.3581), (0.08842, -0.3936, -0.3582), (0.08842, 0.5159, -0.3582), (0.304, -0.3936, -0.3871), (0.08842, -0.3936, -0.3872), (0.08842, 0.5159, -0.3872), (0.304, 0.5159, -0.3871), (0.2501, -0.3936, -0.3379), (0.1962, -0.3936, -0.3268), (0.1423, -0.3936, -0.338), (0.1423, 0.5159, -0.338), (0.1962, 0.5159, -0.3268), (0.2501, 0.5159, -0.3379), (0.2501, -0.3936, -0.3669), (0.1962, -0.3936, -0.3558), (0.1423, -0.3936, -0.367), (0.1423, 0.5159, -0.367), (0.1962, 0.5159, -0.3558), (0.2501, 0.5159, -0.3669), (0.2995, -0.9557, -0.3016), (0.3371, -0.9557, -0.2359), (0.3368, -0.9557, -0.1603), (0.2988, -0.9557, -0.09486), (0.2331, -0.9557, -0.05725), (0.1575, -0.9557, -0.0575), (0.09206, -0.9557, -0.09556), (0.05445, -0.9557, -0.1612), (0.0547, -0.9557, -0.2369), (0.09275, -0.9557, -0.3023), (0.1584, -0.9557, -0.3399), (0.2341, -0.9557, -0.3396), (0.3383, -0.9557, -0.3401), (0.3899, -0.9557, -0.2499), (0.3896, -0.9557, -0.1459), (0.3373, -0.9557, -0.05608), (0.2471, -0.9557, -0.004397), (0.1431, -0.9557, -0.004745), (0.05327, -0.9557, -0.05703), (0.001591, -0.9557, -0.1472), (0.00194, -0.9557, -0.2512), (0.05422, -0.9557, -0.3411), (0.1444, -0.9557, -0.3928), (0.2484, -0.9557, -0.3924), (0.3383, -1.091, -0.3401), (0.3899, -1.091, -0.2499), (0.3896, -1.091, -0.1459), (0.3373, -1.091, -0.05608), (0.2471, -1.091, -0.004397), (0.1431, -1.091, -0.004745), (0.05327, -1.091, -0.05703), (0.001591, -1.091, -0.1472), (0.00194, -1.091, -0.2512), (0.05422, -1.091, -0.3411), (0.1444, -1.091, -0.3928), (0.2484, -1.091, -0.3924), (0.3096, -1.088, -0.3103), (0.3504, -1.088, -0.2391), (0.3501, -1.088, -0.157), (0.3088, -1.088, -0.08605), (0.2376, -1.088, -0.04524), (0.1555, -1.088, -0.04551), (0.08454, -1.088, -0.0868), (0.04373, -1.088, -0.158), (0.044, -1.088, -0.2401), (0.08529, -1.088, -0.3111), (0.1565, -1.088, -0.3519), (0.2386, -1.088, -0.3516), (0.3096, -1.177, -0.3103), (0.3504, -1.177, -0.2391), (0.3501, -1.177, -0.157), (0.3088, -1.177, -0.08605), (0.2376, -1.177, -0.04524), (0.1555, -1.177, -0.04551), (0.08454, -1.177, -0.0868), (0.04373, -1.177, -0.158), (0.044, -1.177, -0.2401), (0.08529, -1.177, -0.3111), (0.1565, -1.177, -0.3519), (0.2386, -1.177, -0.3516), (0.2884, -1.177, -0.2893), (0.3215, -1.177, -0.2315), (0.3213, -1.177, -0.1648), (0.2878, -1.177, -0.1073), (0.23, -1.177, -0.07415), (0.1633, -1.177, -0.07437), (0.1058, -1.177, -0.1079), (0.07264, -1.177, -0.1657), (0.07286, -1.177, -0.2323), (0.1064, -1.177, -0.2899), (0.1642, -1.177, -0.323), (0.2308, -1.177, -0.3228), (0.2884, -1.103, -0.2893), (0.3215, -1.103, -0.2315), (0.3213, -1.103, -0.1648), (0.2878, -1.103, -0.1073), (0.23, -1.103, -0.07415), (0.1633, -1.103, -0.07437), (0.1058, -1.103, -0.1079), (0.07264, -1.103, -0.1657), (0.07286, -1.103, -0.2323), (0.1064, -1.103, -0.2899), (0.1642, -1.103, -0.323), (0.2308, -1.103, -0.3228), (0.2533, -1.098, -0.2545), (0.2737, -1.098, -0.2188), (0.2736, -1.098, -0.1778), (0.253, -1.098, -0.1423), (0.2173, -1.098, -0.1219), (0.1763, -1.098, -0.122), (0.1408, -1.098, -0.1427), (0.1204, -1.098, -0.1783), (0.1205, -1.098, -0.2194), (0.1412, -1.098, -0.2548), (0.1768, -1.098, -0.2752), (0.2178, -1.098, -0.2751), (0.2533, -0.9202, -0.2545), (0.2737, -0.9202, -0.2188), (0.2736, -0.9202, -0.1778), (0.253, -0.9202, -0.1423), (0.2173, -0.9202, -0.1219), (0.1763, -0.9202, -0.122), (0.1408, -0.9202, -0.1427), (0.1204, -0.9202, -0.1783), (0.1205, -0.9202, -0.2194), (0.1412, -0.9202, -0.2548), (0.1768, -0.9202, -0.2752), (0.2178, -0.9202, -0.2751), (-0.162, -0.2749, -0.3325), (-0.162, 0.3972, -0.3325), (-0.2338, -0.2749, -0.3328), (-0.2338, 0.3972, -0.3328), (-0.2962, -0.2749, -0.297), (-0.2962, 0.3972, -0.297), (-0.3323, -0.2749, -0.2349), (-0.3323, 0.3972, -0.2349), (-0.3325, -0.2749, -0.1631), (-0.3325, 0.3972, -0.1631), (-0.2968, -0.2749, -0.1008), (-0.2968, 0.3972, -0.1008), (-0.2347, -0.2749, -0.06463), (-0.2347, 0.3972, -0.06463), (-0.1629, -0.2749, -0.06439), (-0.1629, 0.3972, -0.06439), (-0.1005, -0.2749, -0.1001), (-0.1005, 0.3972, -0.1001), (-0.06442, -0.2749, -0.1622), (-0.06442, 0.3972, -0.1622), (-0.06418, -0.2749, -0.234), (-0.06418, 0.3972, -0.234), (-0.09989, -0.2749, -0.2964), (-0.09989, 0.3972, -0.2964), (-0.1704, -0.2749, -0.3015), (-0.2256, -0.2749, -0.3017), (-0.2735, -0.2749, -0.2742), (-0.3013, -0.2749, -0.2265), (-0.3015, -0.2749, -0.1713), (-0.274, -0.2749, -0.1234), (-0.2263, -0.2749, -0.09566), (-0.1711, -0.2749, -0.09547), (-0.1232, -0.2749, -0.1229), (-0.09545, -0.2749, -0.1706), (-0.09526, -0.2749, -0.2258), (-0.1227, -0.2749, -0.2737), (-0.1704, -0.4456, -0.3015), (-0.2256, -0.4456, -0.3017), (-0.2735, -0.4456, -0.2742), (-0.3013, -0.4456, -0.2265), (-0.3015, -0.4456, -0.1713), (-0.274, -0.4456, -0.1234), (-0.2263, -0.4456, -0.09566), (-0.1711, -0.4456, -0.09547), (-0.1232, -0.4456, -0.1229), (-0.09545, -0.4456, -0.1706), (-0.09526, -0.4456, -0.2258), (-0.1227, -0.4456, -0.2737), (-0.181, -0.4456, -0.2624), (-0.2153, -0.4456, -0.2625), (-0.245, -0.4456, -0.2455), (-0.2622, -0.4456, -0.2159), (-0.2623, -0.4456, -0.1817), (-0.2453, -0.4456, -0.152), (-0.2157, -0.4456, -0.1347), (-0.1815, -0.4456, -0.1346), (-0.1518, -0.4456, -0.1517), (-0.1345, -0.4456, -0.1812), (-0.1344, -0.4456, -0.2155), (-0.1514, -0.4456, -0.2452), (-0.181, -0.563, -0.2624), (-0.2153, -0.563, -0.2625), (-0.245, -0.563, -0.2455), (-0.2622, -0.563, -0.2159), (-0.2623, -0.563, -0.1817), (-0.2453, -0.563, -0.152), (-0.2157, -0.563, -0.1347), (-0.1815, -0.563, -0.1346), (-0.1518, -0.563, -0.1517), (-0.1345, -0.563, -0.1812), (-0.1344, -0.563, -0.2155), (-0.1514, -0.563, -0.2452), (-0.09465, -0.563, -0.3016), (-0.05704, -0.563, -0.2359), (-0.05729, -0.563, -0.1603), (-0.09535, -0.563, -0.09486), (-0.161, -0.563, -0.05725), (-0.2367, -0.563, -0.0575), (-0.3021, -0.563, -0.09556), (-0.3397, -0.563, -0.1612), (-0.3394, -0.563, -0.2369), (-0.3014, -0.563, -0.3023), (-0.2357, -0.563, -0.3399), (-0.1601, -0.563, -0.3396), (-0.09465, -0.9557, -0.3016), (-0.05704, -0.9557, -0.2359), (-0.05729, -0.9557, -0.1603), (-0.09535, -0.9557, -0.09486), (-0.161, -0.9557, -0.05725), (-0.2367, -0.9557, -0.0575), (-0.3021, -0.9557, -0.09556), (-0.3397, -0.9557, -0.1612), (-0.3394, -0.9557, -0.2369), (-0.3014, -0.9557, -0.3023), (-0.2357, -0.9557, -0.3399), (-0.1601, -0.9557, -0.3396), (-0.05587, -0.9557, -0.3401), (-0.004184, -0.9557, -0.2499), (-0.004533, -0.9557, -0.1459), (-0.05682, -0.9557, -0.05608), (-0.147, -0.9557, -0.004397), (-0.251, -0.9557, -0.004745), (-0.3409, -0.9557, -0.05703), (-0.3925, -0.9557, -0.1472), (-0.3922, -0.9557, -0.2512), (-0.3399, -0.9557, -0.3411), (-0.2497, -0.9557, -0.3928), (-0.1457, -0.9557, -0.3924), (-0.05587, -1.091, -0.3401), (-0.004184, -1.091, -0.2499), (-0.004533, -1.091, -0.1459), (-0.05682, -1.091, -0.05608), (-0.147, -1.091, -0.004397), (-0.251, -1.091, -0.004745), (-0.3409, -1.091, -0.05703), (-0.3925, -1.091, -0.1472), (-0.3922, -1.091, -0.2512), (-0.3399, -1.091, -0.3411), (-0.2497, -1.091, -0.3928), (-0.1457, -1.091, -0.3924), (-0.08454, -1.088, -0.3103), (-0.04373, -1.088, -0.2391), (-0.044, -1.088, -0.157), (-0.08529, -1.088, -0.08605), (-0.1565, -1.088, -0.04524), (-0.2386, -1.088, -0.04551), (-0.3096, -1.088, -0.0868), (-0.3504, -1.088, -0.158), (-0.3501, -1.088, -0.2401), (-0.3088, -1.088, -0.3111), (-0.2376, -1.088, -0.3519), (-0.1555, -1.088, -0.3516), (-0.08454, -1.177, -0.3103), (-0.04373, -1.177, -0.2391), (-0.044, -1.177, -0.157), (-0.08529, -1.177, -0.08605), (-0.1565, -1.177, -0.04524), (-0.2386, -1.177, -0.04551), (-0.3096, -1.177, -0.0868), (-0.3504, -1.177, -0.158), (-0.3501, -1.177, -0.2401), (-0.3088, -1.177, -0.3111), (-0.2376, -1.177, -0.3519), (-0.1555, -1.177, -0.3516), (-0.1058, -1.177, -0.2893), (-0.07264, -1.177, -0.2315), (-0.07286, -1.177, -0.1648), (-0.1064, -1.177, -0.1073), (-0.1642, -1.177, -0.07415), (-0.2308, -1.177, -0.07437), (-0.2884, -1.177, -0.1079), (-0.3215, -1.177, -0.1657), (-0.3213, -1.177, -0.2323), (-0.2878, -1.177, -0.2899), (-0.23, -1.177, -0.323), (-0.1633, -1.177, -0.3228), (-0.1058, -1.103, -0.2893), (-0.07264, -1.103, -0.2315), (-0.07286, -1.103, -0.1648), (-0.1064, -1.103, -0.1073), (-0.1642, -1.103, -0.07415), (-0.2308, -1.103, -0.07437), (-0.2884, -1.103, -0.1079), (-0.3215, -1.103, -0.1657), (-0.3213, -1.103, -0.2323), (-0.2878, -1.103, -0.2899), (-0.23, -1.103, -0.323), (-0.1633, -1.103, -0.3228), (-0.1408, -1.098, -0.2545), (-0.1204, -1.098, -0.2188), (-0.1205, -1.098, -0.1778), (-0.1412, -1.098, -0.1423), (-0.1768, -1.098, -0.1219), (-0.2178, -1.098, -0.122), (-0.2533, -1.098, -0.1427), (-0.2737, -1.098, -0.1783), (-0.2736, -1.098, -0.2194), (-0.253, -1.098, -0.2548), (-0.2173, -1.098, -0.2752), (-0.1763, -1.098, -0.2751), (-0.1408, -0.9202, -0.2545), (-0.1204, -0.9202, -0.2188), (-0.1205, -0.9202, -0.1778), (-0.1412, -0.9202, -0.1423), (-0.1768, -0.9202, -0.1219), (-0.2178, -0.9202, -0.122), (-0.2533, -0.9202, -0.1427), (-0.2737, -0.9202, -0.1783), (-0.2736, -0.9202, -0.2194), (-0.253, -0.9202, -0.2548), (-0.2173, -0.9202, -0.2752), (-0.1763, -0.9202, -0.2751), (-0.2292, -0.1018, 0.2873), (-0.2292, 0.2241, 0.2873), (-0.7091, -0.1018, 0.6275), (-0.7091, 0.2241, 0.6275), (-0.2494, 0.2241, 0.2587), (-0.2494, -0.1018, 0.2587), (-0.7294, -0.1018, 0.5989), (-0.7294, 0.2241, 0.5989), (-0.2292, 0.1639, 0.2873), (-0.2292, -0.04161, 0.2873), (-0.7091, 0.1639, 0.6275), (-0.7091, -0.04161, 0.6275), (-0.2494, 0.1639, 0.2587), (-0.2494, -0.04161, 0.2587), (-0.7294, 0.1639, 0.5989), (-0.7294, -0.04161, 0.5989), (-0.9292, 0.1639, 0.7833), (-0.9292, -0.04161, 0.7833), (-0.9495, 0.1639, 0.7547), (-0.9495, -0.04161, 0.7547), (-0.7473, -0.001204, 0.6544), (-0.8911, 0.01702, 0.7563), (-0.9113, 0.01702, 0.7277), (-0.7675, -0.001204, 0.6259), (-0.9113, 0.1053, 0.7277), (-0.7675, 0.1235, 0.6259), (-0.7473, 0.1235, 0.6544), (-0.8911, 0.1053, 0.7563), (-1.025, 0.1395, 0.8511), (-1.054, 0.08627, 0.8719), (-1.054, 0.03602, 0.8719), (-1.025, -0.01722, 0.8511), (-1.075, 0.08627, 0.8434), (-1.045, 0.1395, 0.8225), (-1.045, -0.01722, 0.8225), (-1.075, 0.03602, 0.8434), (-0.9963, -0.04161, 0.8308), (-0.9589, -0.04161, 0.8043), (-0.9589, 0.1639, 0.8043), (-0.9963, 0.1639, 0.8308), (-0.9791, 0.1639, 0.7757), (-1.017, 0.1639, 0.8022), (-1.017, -0.04161, 0.8022), (-0.9791, -0.04161, 0.7757), (-0.56, -0.1018, 0.3737), (-0.56, 0.2241, 0.3737), (-0.5802, -0.1018, 0.3451), (-0.5802, 0.2241, 0.3451), (-0.56, 0.1639, 0.3737), (-0.56, -0.04161, 0.3737), (-0.5802, 0.1639, 0.3451), (-0.5802, -0.04161, 0.3451), (-0.7801, 0.1639, 0.5296), (-0.7801, -0.04161, 0.5296), (-0.8003, 0.1639, 0.501), (-0.8003, -0.04161, 0.501), (-0.5981, -0.001204, 0.4007), (-0.7419, 0.01702, 0.5026), (-0.7622, 0.01702, 0.474), (-0.6183, -0.001204, 0.3721), (-0.7622, 0.1053, 0.474), (-0.6183, 0.1235, 0.3721), (-0.5981, 0.1235, 0.4007), (-0.7419, 0.1053, 0.5026), (-0.8759, 0.1395, 0.5974), (-0.9053, 0.08627, 0.6182), (-0.9053, 0.03602, 0.6182), (-0.8759, -0.01722, 0.5974), (-0.9256, 0.08627, 0.5896), (-0.8961, 0.1395, 0.5688), (-0.8961, -0.01722, 0.5688), (-0.9256, 0.03602, 0.5896), (-0.8472, -0.04161, 0.5771), (-0.8097, -0.04161, 0.5506), (-0.8097, 0.1639, 0.5506), (-0.8472, 0.1639, 0.5771), (-0.83, 0.1639, 0.522), (-0.8674, 0.1639, 0.5485), (-0.8674, -0.04161, 0.5485), (-0.83, -0.04161, 0.522), (-0.2904, -0.1018, 0.1827), (-0.2904, 0.2241, 0.1827), (-0.3106, -0.1018, 0.1541), (-0.3106, 0.2241, 0.1541), (-0.3106, -0.04161, 0.1541), (-0.3106, 0.1639, 0.1541), (-0.2904, -0.04161, 0.1827), (-0.2904, 0.1639, 0.1827), (0.2271, -0.1018, 0.2873), (0.2271, 0.2241, 0.2873), (0.7071, -0.1018, 0.6275), (0.7071, 0.2241, 0.6275), (0.2473, 0.2241, 0.2587), (0.2473, -0.1018, 0.2587), (0.7273, -0.1018, 0.5989), (0.7273, 0.2241, 0.5989), (0.2271, 0.1639, 0.2873), (0.2271, -0.04161, 0.2873), (0.7071, 0.1639, 0.6275), (0.7071, -0.04161, 0.6275), (0.2473, 0.1639, 0.2587), (0.2473, -0.04161, 0.2587), (0.7273, 0.1639, 0.5989), (0.7273, -0.04161, 0.5989), (0.9271, 0.1639, 0.7833), (0.9271, -0.04161, 0.7833), (0.9474, 0.1639, 0.7547), (0.9474, -0.04161, 0.7547), (0.7452, -0.001204, 0.6544), (0.889, 0.01702, 0.7563), (0.9093, 0.01702, 0.7277), (0.7654, -0.001204, 0.6259), (0.9093, 0.1053, 0.7277), (0.7654, 0.1235, 0.6259), (0.7452, 0.1235, 0.6544), (0.889, 0.1053, 0.7563), (1.023, 0.1395, 0.8511), (1.052, 0.08627, 0.8719), (1.052, 0.03602, 0.8719), (1.023, -0.01722, 0.8511), (1.073, 0.08627, 0.8434), (1.043, 0.1395, 0.8225), (1.043, -0.01722, 0.8225), (1.073, 0.03602, 0.8434), (0.9942, -0.04161, 0.8308), (0.9568, -0.04161, 0.8043), (0.9568, 0.1639, 0.8043), (0.9942, 0.1639, 0.8308), (0.977, 0.1639, 0.7757), (1.014, 0.1639, 0.8022), (1.014, -0.04161, 0.8022), (0.977, -0.04161, 0.7757), (0.5579, -0.1018, 0.3737), (0.5579, 0.2241, 0.3737), (0.5781, -0.1018, 0.3451), (0.5781, 0.2241, 0.3451), (0.5579, 0.1639, 0.3737), (0.5579, -0.04161, 0.3737), (0.5781, 0.1639, 0.3451), (0.5781, -0.04161, 0.3451), (0.778, 0.1639, 0.5296), (0.778, -0.04161, 0.5296), (0.7982, 0.1639, 0.501), (0.7982, -0.04161, 0.501), (0.596, -0.001204, 0.4007), (0.7399, 0.01702, 0.5026), (0.7601, 0.01702, 0.474), (0.6163, -0.001204, 0.3721), (0.7601, 0.1053, 0.474), (0.6163, 0.1235, 0.3721), (0.596, 0.1235, 0.4007), (0.7399, 0.1053, 0.5026), (0.8738, 0.1395, 0.5974), (0.9032, 0.08627, 0.6182), (0.9032, 0.03602, 0.6182), (0.8738, -0.01722, 0.5974), (0.9235, 0.08627, 0.5896), (0.8941, 0.1395, 0.5688), (0.8941, -0.01722, 0.5688), (0.9235, 0.03602, 0.5896), (0.8451, -0.04161, 0.5771), (0.8076, -0.04161, 0.5506), (0.8076, 0.1639, 0.5506), (0.8451, 0.1639, 0.5771), (0.8279, 0.1639, 0.522), (0.8653, 0.1639, 0.5485), (0.8653, -0.04161, 0.5485), (0.8279, -0.04161, 0.522), (0.2883, -0.1018, 0.1827), (0.2883, 0.2241, 0.1827), (0.3085, -0.1018, 0.1541), (0.3085, 0.2241, 0.1541), (0.3085, -0.04161, 0.1541), (0.3085, 0.1639, 0.1541), (0.2883, -0.04161, 0.1827), (0.2883, 0.1639, 0.1827), (-0.7091, -0.044, -0.6841), (-0.7091, 0.1663, -0.6841), (-0.7294, -0.044, -0.6555), (-0.7294, 0.1663, -0.6555), (-0.7091, 0.1275, -0.6841), (-0.7091, -0.005162, -0.6841), (-0.7294, 0.1275, -0.6555), (-0.7294, -0.005162, -0.6555), (-0.9292, 0.1275, -0.8399), (-0.9292, -0.005162, -0.8399), (-0.9495, 0.1275, -0.8113), (-0.9495, -0.005162, -0.8113), (-0.7473, 0.02091, -0.7111), (-0.8911, 0.03267, -0.8129), (-0.9113, 0.03267, -0.7843), (-0.7675, 0.02091, -0.6825), (-0.9113, 0.08962, -0.7843), (-0.7675, 0.1014, -0.6825), (-0.7473, 0.1014, -0.7111), (-0.8911, 0.08962, -0.8129), (-1.025, 0.1117, -0.9077), (-1.054, 0.07736, -0.9286), (-1.054, 0.04493, -0.9286), (-1.025, 0.01058, -0.9077), (-1.075, 0.07736, -0.9), (-1.045, 0.1117, -0.8791), (-1.045, 0.01058, -0.8791), (-1.075, 0.04493, -0.9), (-0.9963, -0.005162, -0.8874), (-0.9589, -0.005162, -0.8609), (-0.9589, 0.1275, -0.8609), (-0.9963, 0.1275, -0.8874), (-0.9791, 0.1275, -0.8323), (-1.017, 0.1275, -0.8588), (-1.017, -0.005162, -0.8588), (-0.9791, -0.005162, -0.8323), (-0.56, -0.044, -0.4303), (-0.56, 0.1663, -0.4303), (-0.5802, -0.044, -0.4018), (-0.5802, 0.1663, -0.4018), (-0.56, 0.1275, -0.4303), (-0.56, -0.005162, -0.4303), (-0.5802, 0.1275, -0.4018), (-0.5802, -0.005162, -0.4018), (-0.7801, 0.1275, -0.5862), (-0.7801, -0.005162, -0.5862), (-0.8003, 0.1275, -0.5576), (-0.8003, -0.005162, -0.5576), (-0.5981, 0.02091, -0.4573), (-0.7419, 0.03267, -0.5592), (-0.7622, 0.03267, -0.5306), (-0.6183, 0.02091, -0.4288), (-0.7622, 0.08962, -0.5306), (-0.6183, 0.1014, -0.4288), (-0.5981, 0.1014, -0.4573), (-0.7419, 0.08962, -0.5592), (-0.8759, 0.1117, -0.654), (-0.9053, 0.07736, -0.6748), (-0.9053, 0.04493, -0.6748), (-0.8759, 0.01058, -0.654), (-0.9256, 0.07736, -0.6463), (-0.8961, 0.1117, -0.6254), (-0.8961, 0.01058, -0.6254), (-0.9256, 0.04493, -0.6463), (-0.8472, -0.005162, -0.6337), (-0.8097, -0.005162, -0.6072), (-0.8097, 0.1275, -0.6072), (-0.8472, 0.1275, -0.6337), (-0.83, 0.1275, -0.5786), (-0.8674, 0.1275, -0.6051), (-0.8674, -0.005162, -0.6051), (-0.83, -0.005162, -0.5786), (0.7071, -0.044, -0.6841), (0.7071, 0.1663, -0.6841), (0.7273, -0.044, -0.6555), (0.7273, 0.1663, -0.6555), (0.7071, 0.1275, -0.6841), (0.7071, -0.005162, -0.6841), (0.7273, 0.1275, -0.6555), (0.7273, -0.005162, -0.6555), (0.9271, 0.1275, -0.8399), (0.9271, -0.005162, -0.8399), (0.9474, 0.1275, -0.8113), (0.9474, -0.005162, -0.8113), (0.7452, 0.02091, -0.7111), (0.889, 0.03267, -0.8129), (0.9093, 0.03267, -0.7843), (0.7654, 0.02091, -0.6825), (0.9093, 0.08962, -0.7843), (0.7654, 0.1014, -0.6825), (0.7452, 0.1014, -0.7111), (0.889, 0.08962, -0.8129), (1.023, 0.1117, -0.9077), (1.052, 0.07736, -0.9286), (1.052, 0.04493, -0.9286), (1.023, 0.01058, -0.9077), (1.073, 0.07736, -0.9), (1.043, 0.1117, -0.8791), (1.043, 0.01058, -0.8791), (1.073, 0.04493, -0.9), (0.9942, -0.005162, -0.8874), (0.9568, -0.005162, -0.8609), (0.9568, 0.1275, -0.8609), (0.9942, 0.1275, -0.8874), (0.977, 0.1275, -0.8323), (1.014, 0.1275, -0.8588), (1.014, -0.005162, -0.8588), (0.977, -0.005162, -0.8323), (0.5579, -0.044, -0.4303), (0.5579, 0.1663, -0.4303), (0.5781, -0.044, -0.4018), (0.5781, 0.1663, -0.4018), (0.5579, 0.1275, -0.4303), (0.5579, -0.005162, -0.4303), (0.5781, 0.1275, -0.4018), (0.5781, -0.005162, -0.4018), (0.778, 0.1275, -0.5862), (0.778, -0.005162, -0.5862), (0.7982, 0.1275, -0.5576), (0.7982, -0.005162, -0.5576), (0.596, 0.02091, -0.4573), (0.7399, 0.03267, -0.5592), (0.7601, 0.03267, -0.5306), (0.6163, 0.02091, -0.4288), (0.7601, 0.08962, -0.5306), (0.6163, 0.1014, -0.4288), (0.596, 0.1014, -0.4573), (0.7399, 0.08962, -0.5592), (0.8738, 0.1117, -0.654), (0.9032, 0.07736, -0.6748), (0.9032, 0.04493, -0.6748), (0.8738, 0.01058, -0.654), (0.9235, 0.07736, -0.6463), (0.8941, 0.1117, -0.6254), (0.8941, 0.01058, -0.6254), (0.9235, 0.04493, -0.6463), (0.8451, -0.005162, -0.6337), (0.8076, -0.005162, -0.6072), (0.8076, 0.1275, -0.6072), (0.8451, 0.1275, -0.6337), (0.8279, 0.1275, -0.5786), (0.8653, 0.1275, -0.6051), (0.8653, -0.005162, -0.6051), (0.8279, -0.005162, -0.5786), (0.1607, 0.1275, -0.297), (0.1607, -0.005162, -0.297), (0.1607, -0.044, -0.297), (0.1809, -0.005162, -0.2684), (0.1809, 0.1275, -0.2684), (0.1809, -0.044, -0.2684), (0.1809, 0.1663, -0.2684), (0.1607, 0.1663, -0.297), (0.2264, -0.044, -0.1526), (0.2061, -0.044, -0.1812), (0.2061, 0.1275, -0.1812), (0.2061, -0.005162, -0.1812), (0.2264, -0.005162, -0.1526), (0.2264, 0.1275, -0.1526), (0.2264, 0.1663, -0.1526), (0.2061, 0.1663, -0.1812), (-0.2223, 0.1275, -0.1912), (-0.2223, 0.1663, -0.1912), (-0.2425, 0.1663, -0.1626), (-0.2425, 0.1275, -0.1626), (-0.2425, -0.005162, -0.1626), (-0.2425, -0.044, -0.1626), (-0.2223, -0.044, -0.1912), (-0.2223, -0.005162, -0.1912), (-0.1574, 0.1275, -0.2932), (-0.1574, 0.1663, -0.2932), (-0.1776, 0.1663, -0.2646), (-0.1776, 0.1275, -0.2646), (-0.1574, -0.044, -0.2932), (-0.1776, -0.044, -0.2646), (-0.1776, -0.005162, -0.2646), (-0.1574, -0.005162, -0.2932)], [], [(10, 11, 3, 2), (16, 5, 6, 17), (0, 4, 7, 1), (8, 14, 4, 0), (3, 6, 5, 2), (11, 17, 6, 3), (1, 7, 19, 13), (13, 19, 18, 12), (12, 18, 17, 11), (2, 5, 16, 10), (10, 16, 15, 9), (9, 15, 14, 8), (4, 14, 19, 7), (14, 15, 18, 19), (15, 16, 17, 18), (0, 1, 13, 8), (8, 13, 12, 9), (9, 12, 11, 10), (20, 21, 23, 22), (22, 23, 25, 24), (24, 25, 27, 26), (26, 27, 29, 28), (28, 29, 31, 30), (30, 31, 33, 32), (32, 33, 35, 34), (34, 35, 37, 36), (36, 37, 39, 38), (38, 39, 41, 40), (23, 21, 43, 41, 39, 37, 35, 33, 31, 29, 27, 25), (40, 41, 43, 42), (42, 43, 21, 20), (32, 34, 51, 50), (44, 45, 57, 56), (30, 32, 50, 49), (28, 30, 49, 48), (26, 28, 48, 47), (42, 20, 44, 55), (20, 22, 45, 44), (24, 26, 47, 46), (40, 42, 55, 54), (22, 24, 46, 45), (38, 40, 54, 53), (36, 38, 53, 52), (34, 36, 52, 51), (66, 67, 79, 78), (51, 52, 64, 63), (48, 49, 61, 60), (55, 44, 56, 67), (45, 46, 58, 57), (52, 53, 65, 64), (49, 50, 62, 61), (46, 47, 59, 58), (53, 54, 66, 65), (50, 51, 63, 62), (47, 48, 60, 59), (54, 55, 67, 66), (71, 72, 84, 83), (56, 57, 69, 68), (63, 64, 76, 75), (60, 61, 73, 72), (67, 56, 68, 79), (57, 58, 70, 69), (64, 65, 77, 76), (61, 62, 74, 73), (58, 59, 71, 70), (65, 66, 78, 77), (62, 63, 75, 74), (59, 60, 72, 71), (78, 79, 91, 90), (68, 69, 81, 80), (75, 76, 88, 87), (72, 73, 85, 84), (79, 68, 80, 91), (69, 70, 82, 81), (76, 77, 89, 88), (73, 74, 86, 85), (70, 71, 83, 82), (77, 78, 90, 89), (74, 75, 87, 86), (90, 91, 92, 93), (83, 84, 99, 100), (86, 87, 96, 97), (89, 90, 93, 94), (82, 83, 100, 101), (85, 86, 97, 98), (88, 89, 94, 95), (81, 82, 101, 102), (91, 80, 103, 92), (84, 85, 98, 99), (87, 88, 95, 96), (80, 81, 102, 103), (114, 106, 107, 115), (120, 121, 110, 109), (104, 105, 111, 108), (112, 104, 108, 118), (107, 106, 109, 110), (115, 107, 110, 121), (105, 117, 123, 111), (117, 116, 122, 123), (116, 115, 121, 122), (106, 114, 120, 109), (114, 113, 119, 120), (113, 112, 118, 119), (108, 111, 123, 118), (118, 123, 122, 119), (119, 122, 121, 120), (104, 112, 117, 105), (112, 113, 116, 117), (113, 114, 115, 116), (124, 125, 127, 126), (143, 145, 169, 166), (128, 129, 131, 130), (138, 139, 162, 163), (132, 133, 135, 134), (129, 128, 152, 153), (136, 137, 139, 138), (144, 142, 167, 168), (140, 141, 143, 142), (147, 125, 149, 170), (127, 125, 147, 145, 143, 141, 139, 137, 135, 133, 131, 129), (144, 145, 147, 146), (127, 129, 153, 150), (124, 126, 128, 130, 132, 134, 136, 138, 140, 142, 144, 146), (151, 150, 153, 152), (155, 154, 157, 156), (159, 158, 161, 160), (163, 162, 165, 164), (167, 166, 169, 168), (171, 170, 149, 148), (140, 138, 163, 164), (134, 135, 158, 159), (145, 144, 168, 169), (139, 141, 165, 162), (136, 134, 159, 160), (130, 131, 154, 155), (141, 140, 164, 165), (125, 124, 148, 149), (135, 137, 161, 158), (132, 130, 155, 156), (126, 127, 150, 151), (137, 136, 160, 161), (146, 147, 170, 171), (131, 133, 157, 154), (128, 126, 151, 152), (124, 146, 171, 148), (133, 132, 156, 157), (142, 143, 166, 167), (99, 98, 178, 179), (96, 95, 175, 176), (103, 102, 182, 183), (93, 92, 172, 173), (100, 99, 179, 180), (97, 96, 176, 177), (94, 93, 173, 174), (101, 100, 180, 181), (98, 97, 177, 178), (95, 94, 174, 175), (102, 101, 181, 182), (92, 103, 183, 172), (180, 179, 191, 192), (177, 176, 188, 189), (174, 173, 185, 186), (181, 180, 192, 193), (178, 177, 189, 190), (175, 174, 186, 187), (182, 181, 193, 194), (172, 183, 195, 184), (179, 178, 190, 191), (176, 175, 187, 188), (183, 182, 194, 195), (173, 172, 184, 185), (185, 184, 196, 197), (192, 191, 203, 204), (189, 188, 200, 201), (186, 185, 197, 198), (193, 192, 204, 205), (190, 189, 201, 202), (187, 186, 198, 199), (194, 193, 205, 206), (184, 195, 207, 196), (191, 190, 202, 203), (188, 187, 199, 200), (195, 194, 206, 207), (207, 206, 218, 219), (197, 196, 208, 209), (204, 203, 215, 216), (201, 200, 212, 213), (198, 197, 209, 210), (205, 204, 216, 217), (202, 201, 213, 214), (199, 198, 210, 211), (206, 205, 217, 218), (196, 207, 219, 208), (203, 202, 214, 215), (200, 199, 211, 212), (212, 211, 223, 224), (219, 218, 230, 231), (209, 208, 220, 221), (216, 215, 227, 228), (213, 212, 224, 225), (210, 209, 221, 222), (217, 216, 228, 229), (214, 213, 225, 226), (211, 210, 222, 223), (218, 217, 229, 230), (208, 219, 231, 220), (215, 214, 226, 227), (224, 223, 235, 236), (231, 230, 242, 243), (221, 220, 232, 233), (228, 227, 239, 240), (225, 224, 236, 237), (222, 221, 233, 234), (229, 228, 240, 241), (226, 225, 237, 238), (223, 222, 234, 235), (230, 229, 241, 242), (220, 231, 243, 232), (227, 226, 238, 239), (236, 235, 247, 248), (243, 242, 254, 255), (233, 232, 244, 245), (240, 239, 251, 252), (237, 236, 248, 249), (234, 233, 245, 246), (241, 240, 252, 253), (238, 237, 249, 250), (235, 234, 246, 247), (242, 241, 253, 254), (232, 243, 255, 244), (239, 238, 250, 251), (251, 250, 262, 263), (248, 247, 259, 260), (255, 254, 266, 267), (245, 244, 256, 257), (252, 251, 263, 264), (249, 248, 260, 261), (246, 245, 257, 258), (253, 252, 264, 265), (250, 249, 261, 262), (247, 246, 258, 259), (254, 253, 265, 266), (244, 255, 267, 256), (256, 267, 279, 268), (263, 262, 274, 275), (260, 259, 271, 272), (267, 266, 278, 279), (257, 256, 268, 269), (264, 263, 275, 276), (261, 260, 272, 273), (258, 257, 269, 270), (265, 264, 276, 277), (262, 261, 273, 274), (259, 258, 270, 271), (266, 265, 277, 278), (268, 279, 278, 277, 276, 275, 274, 273, 272, 271, 270, 269), (280, 281, 283, 282), (282, 283, 285, 284), (284, 285, 287, 286), (286, 287, 289, 288), (288, 289, 291, 290), (290, 291, 293, 292), (292, 293, 295, 294), (294, 295, 297, 296), (296, 297, 299, 298), (298, 299, 301, 300), (283, 281, 303, 301, 299, 297, 295, 293, 291, 289, 287, 285), (300, 301, 303, 302), (302, 303, 281, 280), (292, 294, 311, 310), (304, 305, 317, 316), (290, 292, 310, 309), (288, 290, 309, 308), (286, 288, 308, 307), (302, 280, 304, 315), (280, 282, 305, 304), (284, 286, 307, 306), (300, 302, 315, 314), (282, 284, 306, 305), (298, 300, 314, 313), (296, 298, 313, 312), (294, 296, 312, 311), (326, 327, 339, 338), (311, 312, 324, 323), (308, 309, 321, 320), (315, 304, 316, 327), (305, 306, 318, 317), (312, 313, 325, 324), (309, 310, 322, 321), (306, 307, 319, 318), (313, 314, 326, 325), (310, 311, 323, 322), (307, 308, 320, 319), (314, 315, 327, 326), (331, 332, 344, 343), (316, 317, 329, 328), (323, 324, 336, 335), (320, 321, 333, 332), (327, 316, 328, 339), (317, 318, 330, 329), (324, 325, 337, 336), (321, 322, 334, 333), (318, 319, 331, 330), (325, 326, 338, 337), (322, 323, 335, 334), (319, 320, 332, 331), (338, 339, 351, 350), (328, 329, 341, 340), (335, 336, 348, 347), (332, 333, 345, 344), (339, 328, 340, 351), (329, 330, 342, 341), (336, 337, 349, 348), (333, 334, 346, 345), (330, 331, 343, 342), (337, 338, 350, 349), (334, 335, 347, 346), (350, 351, 352, 353), (343, 344, 359, 360), (346, 347, 356, 357), (349, 350, 353, 354), (342, 343, 360, 361), (345, 346, 357, 358), (348, 349, 354, 355), (341, 342, 361, 362), (351, 340, 363, 352), (344, 345, 358, 359), (347, 348, 355, 356), (340, 341, 362, 363), (359, 358, 370, 371), (356, 355, 367, 368), (363, 362, 374, 375), (353, 352, 364, 365), (360, 359, 371, 372), (357, 356, 368, 369), (354, 353, 365, 366), (361, 360, 372, 373), (358, 357, 369, 370), (355, 354, 366, 367), (362, 361, 373, 374), (352, 363, 375, 364), (372, 371, 383, 384), (369, 368, 380, 381), (366, 365, 377, 378), (373, 372, 384, 385), (370, 369, 381, 382), (367, 366, 378, 379), (374, 373, 385, 386), (364, 375, 387, 376), (371, 370, 382, 383), (368, 367, 379, 380), (375, 374, 386, 387), (365, 364, 376, 377), (377, 376, 388, 389), (384, 383, 395, 396), (381, 380, 392, 393), (378, 377, 389, 390), (385, 384, 396, 397), (382, 381, 393, 394), (379, 378, 390, 391), (386, 385, 397, 398), (376, 387, 399, 388), (383, 382, 394, 395), (380, 379, 391, 392), (387, 386, 398, 399), (399, 398, 410, 411), (389, 388, 400, 401), (396, 395, 407, 408), (393, 392, 404, 405), (390, 389, 401, 402), (397, 396, 408, 409), (394, 393, 405, 406), (391, 390, 402, 403), (398, 397, 409, 410), (388, 399, 411, 400), (395, 394, 406, 407), (392, 391, 403, 404), (404, 403, 415, 416), (411, 410, 422, 423), (401, 400, 412, 413), (408, 407, 419, 420), (405, 404, 416, 417), (402, 401, 413, 414), (409, 408, 420, 421), (406, 405, 417, 418), (403, 402, 414, 415), (410, 409, 421, 422), (400, 411, 423, 412), (407, 406, 418, 419), (416, 415, 427, 428), (423, 422, 434, 435), (413, 412, 424, 425), (420, 419, 431, 432), (417, 416, 428, 429), (414, 413, 425, 426), (421, 420, 432, 433), (418, 417, 429, 430), (415, 414, 426, 427), (422, 421, 433, 434), (412, 423, 435, 424), (419, 418, 430, 431), (428, 427, 439, 440), (435, 434, 446, 447), (425, 424, 436, 437), (432, 431, 443, 444), (429, 428, 440, 441), (426, 425, 437, 438), (433, 432, 444, 445), (430, 429, 441, 442), (427, 426, 438, 439), (434, 433, 445, 446), (424, 435, 447, 436), (431, 430, 442, 443), (443, 442, 454, 455), (440, 439, 451, 452), (447, 446, 458, 459), (437, 436, 448, 449), (444, 443, 455, 456), (441, 440, 452, 453), (438, 437, 449, 450), (445, 444, 456, 457), (442, 441, 453, 454), (439, 438, 450, 451), (446, 445, 457, 458), (436, 447, 459, 448), (448, 459, 471, 460), (455, 454, 466, 467), (452, 451, 463, 464), (459, 458, 470, 471), (449, 448, 460, 461), (456, 455, 467, 468), (453, 452, 464, 465), (450, 449, 461, 462), (457, 456, 468, 469), (454, 453, 465, 466), (451, 450, 462, 463), (458, 457, 469, 470), (460, 471, 470, 469, 468, 467, 466, 465, 464, 463, 462, 461), (482, 474, 475, 483), (488, 489, 478, 477), (472, 473, 479, 476), (480, 472, 476, 486), (475, 474, 477, 478), (483, 475, 478, 489), (473, 485, 491, 479), (485, 484, 490, 491), (484, 483, 489, 490), (474, 482, 488, 477), (482, 481, 487, 488), (481, 480, 486, 487), (476, 479, 491, 486), (486, 491, 490, 487), (487, 490, 489, 488), (472, 480, 485, 473), (480, 481, 484, 485), (481, 482, 483, 484), (492, 494, 495, 493), (494, 496, 497, 495), (496, 498, 499, 497), (498, 500, 501, 499), (500, 502, 503, 501), (502, 504, 505, 503), (504, 506, 507, 505), (506, 508, 509, 507), (508, 510, 511, 509), (510, 512, 513, 511), (495, 497, 499, 501, 503, 505, 507, 509, 511, 513, 515, 493), (512, 514, 515, 513), (514, 492, 493, 515), (504, 522, 523, 506), (516, 528, 529, 517), (502, 521, 522, 504), (500, 520, 521, 502), (498, 519, 520, 500), (514, 527, 516, 492), (492, 516, 517, 494), (496, 518, 519, 498), (512, 526, 527, 514), (494, 517, 518, 496), (510, 525, 526, 512), (508, 524, 525, 510), (506, 523, 524, 508), (538, 550, 551, 539), (523, 535, 536, 524), (520, 532, 533, 521), (527, 539, 528, 516), (517, 529, 530, 518), (524, 536, 537, 525), (521, 533, 534, 522), (518, 530, 531, 519), (525, 537, 538, 526), (522, 534, 535, 523), (519, 531, 532, 520), (526, 538, 539, 527), (543, 555, 556, 544), (528, 540, 541, 529), (535, 547, 548, 536), (532, 544, 545, 533), (539, 551, 540, 528), (529, 541, 542, 530), (536, 548, 549, 537), (533, 545, 546, 534), (530, 542, 543, 531), (537, 549, 550, 538), (534, 546, 547, 535), (531, 543, 544, 532), (550, 562, 563, 551), (540, 552, 553, 541), (547, 559, 560, 548), (544, 556, 557, 545), (551, 563, 552, 540), (541, 553, 554, 542), (548, 560, 561, 549), (545, 557, 558, 546), (542, 554, 555, 543), (549, 561, 562, 550), (546, 558, 559, 547), (562, 565, 564, 563), (555, 572, 571, 556), (558, 569, 568, 559), (561, 566, 565, 562), (554, 573, 572, 555), (557, 570, 569, 558), (560, 567, 566, 561), (553, 574, 573, 554), (563, 564, 575, 552), (556, 571, 570, 557), (559, 568, 567, 560), (552, 575, 574, 553), (586, 587, 579, 578), (592, 581, 582, 593), (576, 580, 583, 577), (584, 590, 580, 576), (579, 582, 581, 578), (587, 593, 582, 579), (577, 583, 595, 589), (589, 595, 594, 588), (588, 594, 593, 587), (578, 581, 592, 586), (586, 592, 591, 585), (585, 591, 590, 584), (580, 590, 595, 583), (590, 591, 594, 595), (591, 592, 593, 594), (576, 577, 589, 584), (584, 589, 588, 585), (585, 588, 587, 586), (571, 603, 602, 570), (568, 600, 599, 567), (575, 607, 606, 574), (565, 597, 596, 564), (572, 604, 603, 571), (569, 601, 600, 568), (566, 598, 597, 565), (573, 605, 604, 572), (570, 602, 601, 569), (567, 599, 598, 566), (574, 606, 605, 573), (564, 596, 607, 575), (604, 616, 615, 603), (601, 613, 612, 600), (598, 610, 609, 597), (605, 617, 616, 604), (602, 614, 613, 601), (599, 611, 610, 598), (606, 618, 617, 605), (596, 608, 619, 607), (603, 615, 614, 602), (600, 612, 611, 599), (607, 619, 618, 606), (597, 609, 608, 596), (609, 621, 620, 608), (616, 628, 627, 615), (613, 625, 624, 612), (610, 622, 621, 609), (617, 629, 628, 616), (614, 626, 625, 613), (611, 623, 622, 610), (618, 630, 629, 617), (608, 620, 631, 619), (615, 627, 626, 614), (612, 624, 623, 611), (619, 631, 630, 618), (631, 643, 642, 630), (621, 633, 632, 620), (628, 640, 639, 627), (625, 637, 636, 624), (622, 634, 633, 621), (629, 641, 640, 628), (626, 638, 637, 625), (623, 635, 634, 622), (630, 642, 641, 629), (620, 632, 643, 631), (627, 639, 638, 626), (624, 636, 635, 623), (636, 648, 647, 635), (643, 655, 654, 642), (633, 645, 644, 632), (640, 652, 651, 639), (637, 649, 648, 636), (634, 646, 645, 633), (641, 653, 652, 640), (638, 650, 649, 637), (635, 647, 646, 634), (642, 654, 653, 641), (632, 644, 655, 643), (639, 651, 650, 638), (648, 660, 659, 647), (655, 667, 666, 654), (645, 657, 656, 644), (652, 664, 663, 651), (649, 661, 660, 648), (646, 658, 657, 645), (653, 665, 664, 652), (650, 662, 661, 649), (647, 659, 658, 646), (654, 666, 665, 653), (644, 656, 667, 655), (651, 663, 662, 650), (660, 672, 671, 659), (667, 679, 678, 666), (657, 669, 668, 656), (664, 676, 675, 663), (661, 673, 672, 660), (658, 670, 669, 657), (665, 677, 676, 664), (662, 674, 673, 661), (659, 671, 670, 658), (666, 678, 677, 665), (656, 668, 679, 667), (663, 675, 674, 662), (675, 687, 686, 674), (672, 684, 683, 671), (679, 691, 690, 678), (669, 681, 680, 668), (676, 688, 687, 675), (673, 685, 684, 672), (670, 682, 681, 669), (677, 689, 688, 676), (674, 686, 685, 673), (671, 683, 682, 670), (678, 690, 689, 677), (668, 680, 691, 679), (680, 692, 703, 691), (687, 699, 698, 686), (684, 696, 695, 683), (691, 703, 702, 690), (681, 693, 692, 680), (688, 700, 699, 687), (685, 697, 696, 684), (682, 694, 693, 681), (689, 701, 700, 688), (686, 698, 697, 685), (683, 695, 694, 682), (690, 702, 701, 689), (692, 693, 694, 695, 696, 697, 698, 699, 700, 701, 702, 703), (704, 706, 707, 705), (706, 708, 709, 707), (708, 710, 711, 709), (710, 712, 713, 711), (712, 714, 715, 713), (714, 716, 717, 715), (716, 718, 719, 717), (718, 720, 721, 719), (720, 722, 723, 721), (722, 724, 725, 723), (707, 709, 711, 713, 715, 717, 719, 721, 723, 725, 727, 705), (724, 726, 727, 725), (726, 704, 705, 727), (716, 734, 735, 718), (728, 740, 741, 729), (714, 733, 734, 716), (712, 732, 733, 714), (710, 731, 732, 712), (726, 739, 728, 704), (704, 728, 729, 706), (708, 730, 731, 710), (724, 738, 739, 726), (706, 729, 730, 708), (722, 737, 738, 724), (720, 736, 737, 722), (718, 735, 736, 720), (750, 762, 763, 751), (735, 747, 748, 736), (732, 744, 745, 733), (739, 751, 740, 728), (729, 741, 742, 730), (736, 748, 749, 737), (733, 745, 746, 734), (730, 742, 743, 731), (737, 749, 750, 738), (734, 746, 747, 735), (731, 743, 744, 732), (738, 750, 751, 739), (755, 767, 768, 756), (740, 752, 753, 741), (747, 759, 760, 748), (744, 756, 757, 745), (751, 763, 752, 740), (741, 753, 754, 742), (748, 760, 761, 749), (745, 757, 758, 746), (742, 754, 755, 743), (749, 761, 762, 750), (746, 758, 759, 747), (743, 755, 756, 744), (762, 774, 775, 763), (752, 764, 765, 753), (759, 771, 772, 760), (756, 768, 769, 757), (763, 775, 764, 752), (753, 765, 766, 754), (760, 772, 773, 761), (757, 769, 770, 758), (754, 766, 767, 755), (761, 773, 774, 762), (758, 770, 771, 759), (774, 777, 776, 775), (767, 784, 783, 768), (770, 781, 780, 771), (773, 778, 777, 774), (766, 785, 784, 767), (769, 782, 781, 770), (772, 779, 778, 773), (765, 786, 785, 766), (775, 776, 787, 764), (768, 783, 782, 769), (771, 780, 779, 772), (764, 787, 786, 765), (783, 795, 794, 782), (780, 792, 791, 779), (787, 799, 798, 786), (777, 789, 788, 776), (784, 796, 795, 783), (781, 793, 792, 780), (778, 790, 789, 777), (785, 797, 796, 784), (782, 794, 793, 781), (779, 791, 790, 778), (786, 798, 797, 785), (776, 788, 799, 787), (796, 808, 807, 795), (793, 805, 804, 792), (790, 802, 801, 789), (797, 809, 808, 796), (794, 806, 805, 793), (791, 803, 802, 790), (798, 810, 809, 797), (788, 800, 811, 799), (795, 807, 806, 794), (792, 804, 803, 791), (799, 811, 810, 798), (789, 801, 800, 788), (801, 813, 812, 800), (808, 820, 819, 807), (805, 817, 816, 804), (802, 814, 813, 801), (809, 821, 820, 808), (806, 818, 817, 805), (803, 815, 814, 802), (810, 822, 821, 809), (800, 812, 823, 811), (807, 819, 818, 806), (804, 816, 815, 803), (811, 823, 822, 810), (823, 835, 834, 822), (813, 825, 824, 812), (820, 832, 831, 819), (817, 829, 828, 816), (814, 826, 825, 813), (821, 833, 832, 820), (818, 830, 829, 817), (815, 827, 826, 814), (822, 834, 833, 821), (812, 824, 835, 823), (819, 831, 830, 818), (816, 828, 827, 815), (828, 840, 839, 827), (835, 847, 846, 834), (825, 837, 836, 824), (832, 844, 843, 831), (829, 841, 840, 828), (826, 838, 837, 825), (833, 845, 844, 832), (830, 842, 841, 829), (827, 839, 838, 826), (834, 846, 845, 833), (824, 836, 847, 835), (831, 843, 842, 830), (840, 852, 851, 839), (847, 859, 858, 846), (837, 849, 848, 836), (844, 856, 855, 843), (841, 853, 852, 840), (838, 850, 849, 837), (845, 857, 856, 844), (842, 854, 853, 841), (839, 851, 850, 838), (846, 858, 857, 845), (836, 848, 859, 847), (843, 855, 854, 842), (852, 864, 863, 851), (859, 871, 870, 858), (849, 861, 860, 848), (856, 868, 867, 855), (853, 865, 864, 852), (850, 862, 861, 849), (857, 869, 868, 856), (854, 866, 865, 853), (851, 863, 862, 850), (858, 870, 869, 857), (848, 860, 871, 859), (855, 867, 866, 854), (867, 879, 878, 866), (864, 876, 875, 863), (871, 883, 882, 870), (861, 873, 872, 860), (868, 880, 879, 867), (865, 877, 876, 864), (862, 874, 873, 861), (869, 881, 880, 868), (866, 878, 877, 865), (863, 875, 874, 862), (870, 882, 881, 869), (860, 872, 883, 871), (872, 884, 895, 883), (879, 891, 890, 878), (876, 888, 887, 875), (883, 895, 894, 882), (873, 885, 884, 872), (880, 892, 891, 879), (877, 889, 888, 876), (874, 886, 885, 873), (881, 893, 892, 880), (878, 890, 889, 877), (875, 887, 886, 874), (882, 894, 893, 881), (884, 885, 886, 887, 888, 889, 890, 891, 892, 893, 894, 895), (904, 897, 899, 906), (908, 910, 903, 900), (897, 900, 903, 899), (907, 911, 902, 898), (898, 902, 901, 896), (899, 903, 910, 906), (918, 917, 913, 915), (901, 902, 911, 909), (909, 911, 910, 908), (896, 905, 907, 898), (905, 904, 906, 907), (937, 938, 930, 929), (920, 918, 915, 914), (917, 923, 912, 913), (923, 920, 914, 912), (906, 910, 921, 922), (922, 921, 920, 923), (907, 906, 922, 916), (916, 922, 923, 917), (910, 911, 919, 921), (921, 919, 918, 920), (911, 907, 916, 919), (919, 916, 917, 918), (935, 937, 929, 924), (938, 932, 927, 930), (925, 928, 931, 926), (928, 925, 924, 929), (930, 927, 926, 931), (932, 935, 924, 927), (913, 912, 934, 933), (927, 924, 925, 926), (929, 930, 931, 928), (915, 913, 933, 939), (939, 933, 932, 938), (912, 914, 936, 934), (934, 936, 937, 935), (914, 915, 939, 936), (936, 939, 938, 937), (932, 933, 934, 935), (983, 977, 941, 944), (981, 946, 943, 979), (977, 979, 943, 941), (945, 947, 942, 940), (941, 943, 946, 944), (954, 953, 949, 951), (978, 942, 947, 980), (980, 947, 946, 981), (976, 982, 945, 940), (982, 983, 944, 945), (973, 974, 966, 965), (956, 954, 951, 950), (953, 959, 948, 949), (959, 956, 950, 948), (944, 946, 957, 958), (958, 957, 956, 959), (945, 944, 958, 952), (952, 958, 959, 953), (946, 947, 955, 957), (957, 955, 954, 956), (947, 945, 952, 955), (955, 952, 953, 954), (971, 973, 965, 960), (974, 968, 963, 966), (961, 964, 967, 962), (964, 961, 960, 965), (966, 963, 962, 967), (968, 971, 960, 963), (949, 948, 970, 969), (963, 960, 961, 962), (965, 966, 967, 964), (951, 949, 969, 975), (975, 969, 968, 974), (948, 950, 972, 970), (970, 972, 973, 971), (950, 951, 975, 972), (972, 975, 974, 973), (968, 969, 970, 971), (940, 942, 978, 976), (992, 994, 987, 985), (996, 988, 991, 998), (985, 987, 991, 988), (995, 986, 990, 999), (986, 984, 989, 990), (987, 994, 998, 991), (1006, 1003, 1001, 1005), (989, 997, 999, 990), (997, 996, 998, 999), (984, 986, 995, 993), (993, 995, 994, 992), (1025, 1017, 1018, 1026), (1008, 1002, 1003, 1006), (1005, 1001, 1000, 1011), (1011, 1000, 1002, 1008), (994, 1010, 1009, 998), (1010, 1011, 1008, 1009), (995, 1004, 1010, 994), (1004, 1005, 1011, 1010), (998, 1009, 1007, 999), (1009, 1008, 1006, 1007), (999, 1007, 1004, 995), (1007, 1006, 1005, 1004), (1023, 1012, 1017, 1025), (1026, 1018, 1015, 1020), (1013, 1014, 1019, 1016), (1016, 1017, 1012, 1013), (1018, 1019, 1014, 1015), (1020, 1015, 1012, 1023), (1001, 1021, 1022, 1000), (1015, 1014, 1013, 1012), (1017, 1016, 1019, 1018), (1003, 1027, 1021, 1001), (1027, 1026, 1020, 1021), (1000, 1022, 1024, 1002), (1022, 1023, 1025, 1024), (1002, 1024, 1027, 1003), (1024, 1025, 1026, 1027), (1020, 1023, 1022, 1021), (1071, 1032, 1029, 1065), (1069, 1067, 1031, 1034), (1065, 1029, 1031, 1067), (1033, 1028, 1030, 1035), (1029, 1032, 1034, 1031), (1042, 1039, 1037, 1041), (1066, 1068, 1035, 1030), (1068, 1069, 1034, 1035), (1064, 1028, 1033, 1070), (1070, 1033, 1032, 1071), (1061, 1053, 1054, 1062), (1044, 1038, 1039, 1042), (1041, 1037, 1036, 1047), (1047, 1036, 1038, 1044), (1032, 1046, 1045, 1034), (1046, 1047, 1044, 1045), (1033, 1040, 1046, 1032), (1040, 1041, 1047, 1046), (1034, 1045, 1043, 1035), (1045, 1044, 1042, 1043), (1035, 1043, 1040, 1033), (1043, 1042, 1041, 1040), (1059, 1048, 1053, 1061), (1062, 1054, 1051, 1056), (1049, 1050, 1055, 1052), (1052, 1053, 1048, 1049), (1054, 1055, 1050, 1051), (1056, 1051, 1048, 1059), (1037, 1057, 1058, 1036), (1051, 1050, 1049, 1048), (1053, 1052, 1055, 1054), (1039, 1063, 1057, 1037), (1063, 1062, 1056, 1057), (1036, 1058, 1060, 1038), (1058, 1059, 1061, 1060), (1038, 1060, 1063, 1039), (1060, 1061, 1062, 1063), (1056, 1059, 1058, 1057), (1028, 1064, 1066, 1030), (1078, 1243, 1242, 1075), (1075, 1242, 1241, 1073), (1072, 1244, 1245, 1074), (1077, 1072, 1074, 1079), (1073, 1076, 1078, 1075), (1086, 1083, 1081, 1085), (1079, 1246, 1243, 1078), (1077, 1247, 1244, 1072), (1076, 1240, 1247, 1077), (1149, 1217, 1216, 1148), (1105, 1097, 1098, 1106), (1088, 1082, 1083, 1086), (1085, 1081, 1080, 1091), (1091, 1080, 1082, 1088), (1076, 1090, 1089, 1078), (1090, 1091, 1088, 1089), (1077, 1084, 1090, 1076), (1084, 1085, 1091, 1090), (1078, 1089, 1087, 1079), (1089, 1088, 1086, 1087), (1079, 1087, 1084, 1077), (1087, 1086, 1085, 1084), (1103, 1092, 1097, 1105), (1106, 1098, 1095, 1100), (1093, 1094, 1099, 1096), (1096, 1097, 1092, 1093), (1098, 1099, 1094, 1095), (1100, 1095, 1092, 1103), (1081, 1101, 1102, 1080), (1095, 1094, 1093, 1092), (1097, 1096, 1099, 1098), (1083, 1107, 1101, 1081), (1107, 1106, 1100, 1101), (1080, 1102, 1104, 1082), (1102, 1103, 1105, 1104), (1082, 1104, 1107, 1083), (1104, 1105, 1106, 1107), (1100, 1103, 1102, 1101), (1114, 1235, 1234, 1111), (1111, 1234, 1233, 1109), (1110, 1237, 1236, 1115), (1113, 1108, 1110, 1115), (1109, 1112, 1114, 1111), (1122, 1119, 1117, 1121), (1115, 1236, 1235, 1114), (1113, 1239, 1238, 1108), (1112, 1232, 1239, 1113), (1108, 1238, 1237, 1110), (1141, 1133, 1134, 1142), (1124, 1118, 1119, 1122), (1121, 1117, 1116, 1127), (1127, 1116, 1118, 1124), (1112, 1126, 1125, 1114), (1126, 1127, 1124, 1125), (1113, 1120, 1126, 1112), (1120, 1121, 1127, 1126), (1114, 1125, 1123, 1115), (1125, 1124, 1122, 1123), (1115, 1123, 1120, 1113), (1123, 1122, 1121, 1120), (1139, 1128, 1133, 1141), (1142, 1134, 1131, 1136), (1129, 1130, 1135, 1132), (1132, 1133, 1128, 1129), (1134, 1135, 1130, 1131), (1136, 1131, 1128, 1139), (1117, 1137, 1138, 1116), (1131, 1130, 1129, 1128), (1133, 1132, 1135, 1134), (1119, 1143, 1137, 1117), (1143, 1142, 1136, 1137), (1116, 1138, 1140, 1118), (1138, 1139, 1141, 1140), (1118, 1140, 1143, 1119), (1140, 1141, 1142, 1143), (1136, 1139, 1138, 1137), (1182, 1224, 1225, 1180), (1148, 1216, 1223, 1145), (1147, 1222, 1220, 1150), (1149, 1151, 1146, 1144), (1145, 1147, 1150, 1148), (1158, 1157, 1153, 1155), (1146, 1221, 1218, 1144), (1151, 1219, 1221, 1146), (1150, 1220, 1219, 1151), (1144, 1218, 1217, 1149), (1177, 1178, 1170, 1169), (1160, 1158, 1155, 1154), (1157, 1163, 1152, 1153), (1163, 1160, 1154, 1152), (1148, 1150, 1161, 1162), (1162, 1161, 1160, 1163), (1149, 1148, 1162, 1156), (1156, 1162, 1163, 1157), (1150, 1151, 1159, 1161), (1161, 1159, 1158, 1160), (1151, 1149, 1156, 1159), (1159, 1156, 1157, 1158), (1175, 1177, 1169, 1164), (1178, 1172, 1167, 1170), (1165, 1168, 1171, 1166), (1168, 1165, 1164, 1169), (1170, 1167, 1166, 1171), (1172, 1175, 1164, 1167), (1153, 1152, 1174, 1173), (1167, 1164, 1165, 1166), (1169, 1170, 1171, 1168), (1155, 1153, 1173, 1179), (1179, 1173, 1172, 1178), (1152, 1154, 1176, 1174), (1174, 1176, 1177, 1175), (1154, 1155, 1179, 1176), (1176, 1179, 1178, 1177), (1172, 1173, 1174, 1175), (1184, 1226, 1231, 1181), (1183, 1230, 1229, 1186), (1185, 1187, 1182, 1180), (1181, 1183, 1186, 1184), (1194, 1193, 1189, 1191), (1181, 1231, 1230, 1183), (1187, 1228, 1224, 1182), (1186, 1229, 1228, 1187), (1180, 1225, 1227, 1185), (1213, 1214, 1206, 1205), (1196, 1194, 1191, 1190), (1193, 1199, 1188, 1189), (1199, 1196, 1190, 1188), (1184, 1186, 1197, 1198), (1198, 1197, 1196, 1199), (1185, 1184, 1198, 1192), (1192, 1198, 1199, 1193), (1186, 1187, 1195, 1197), (1197, 1195, 1194, 1196), (1187, 1185, 1192, 1195), (1195, 1192, 1193, 1194), (1211, 1213, 1205, 1200), (1214, 1208, 1203, 1206), (1201, 1204, 1207, 1202), (1204, 1201, 1200, 1205), (1206, 1203, 1202, 1207), (1208, 1211, 1200, 1203), (1189, 1188, 1210, 1209), (1203, 1200, 1201, 1202), (1205, 1206, 1207, 1204), (1191, 1189, 1209, 1215), (1215, 1209, 1208, 1214), (1188, 1190, 1212, 1210), (1210, 1212, 1213, 1211), (1190, 1191, 1215, 1212), (1212, 1215, 1214, 1213), (1208, 1209, 1210, 1211), (1145, 1223, 1222, 1147), (1073, 1241, 1240, 1076), (1185, 1227, 1226, 1184), (1074, 1245, 1246, 1079), (1216, 1217, 1218, 1221, 1219, 1220, 1222, 1223), (1225, 1224, 1228, 1229, 1230, 1231, 1226, 1227), (1232, 1233, 1234, 1235, 1236, 1237, 1238, 1239), (1240, 1241, 1242, 1243, 1246, 1245, 1244, 1247), (1109, 1233, 1232, 1112)])
me_cylinder_202.polygons.foreach_set('material_index', [0, 0, 0, 0, 0, 0, 0, 0, 0, 0, 0, 0, 0, 0, 0, 0, 0, 0, 0, 0, 0, 0, 0, 0, 0, 0, 0, 0, 1, 0, 0, 0, 1, 0, 0, 0, 0, 0, 0, 0, 0, 0, 0, 0, 1, 1, 1, 1, 1, 1, 1, 1, 1, 1, 1, 1, 1, 1, 1, 1, 1, 1, 1, 1, 1, 1, 1, 1, 1, 1, 1, 1, 1, 1, 1, 1, 1, 1, 1, 1, 1, 1, 1, 1, 1, 1, 1, 1, 1, 1, 1, 0, 0, 0, 0, 0, 0, 0, 0, 0, 0, 0, 0, 0, 0, 0, 0, 0, 0, 1, 1, 1, 1, 1, 1, 1, 1, 1, 1, 1, 1, 1, 1, 1, 1, 1, 1, 1, 1, 1, 1, 1, 1, 1, 1, 1, 1, 1, 1, 1, 1, 1, 1, 1, 1, 1, 1, 1, 1, 1, 1, 1, 1, 1, 1, 1, 1, 1, 1, 0, 0, 0, 0, 0, 0, 0, 0, 0, 0, 0, 0, 0, 0, 0, 0, 0, 0, 0, 0, 0, 0, 0, 0, 0, 0, 0, 0, 0, 0, 0, 0, 0, 0, 0, 0, 1, 1, 1, 1, 1, 1, 1, 1, 1, 1, 1, 1, 1, 1, 1, 1, 1, 1, 1, 1, 1, 1, 1, 1, 1, 1, 1, 1, 1, 1, 1, 1, 1, 1, 1, 1, 1, 1, 1, 1, 1, 1, 1, 1, 1, 1, 1, 1, 1, 1, 1, 1, 1, 1, 1, 1, 1, 1, 1, 1, 1, 0, 0, 0, 0, 0, 0, 0, 0, 0, 0, 1, 0, 0, 0, 1, 0, 0, 0, 0, 0, 0, 0, 0, 0, 0, 0, 1, 1, 1, 1, 1, 1, 1, 1, 1, 1, 1, 1, 1, 1, 1, 1, 1, 1, 1, 1, 1, 1, 1, 1, 1, 1, 1, 1, 1, 1, 1, 1, 1, 1, 1, 1, 1, 1, 1, 1, 1, 1, 1, 1, 1, 1, 1, 1, 1, 1, 1, 1, 1, 1, 1, 1, 1, 1, 1, 0, 0, 0, 0, 0, 0, 0, 0, 0, 0, 0, 0, 0, 0, 0, 0, 0, 0, 0, 0, 0, 0, 0, 0, 0, 0, 0, 0, 0, 0, 0, 0, 0, 0, 0, 0, 1, 1, 1, 1, 1, 1, 1, 1, 1, 1, 1, 1, 1, 1, 1, 1, 1, 1, 1, 1, 1, 1, 1, 1, 1, 1, 1, 1, 1, 1, 1, 1, 1, 1, 1, 1, 1, 1, 1, 1, 1, 1, 1, 1, 1, 1, 1, 1, 1, 1, 1, 1, 1, 1, 1, 1, 1, 1, 1, 1, 1, 0, 0, 0, 0, 0, 0, 0, 0, 0, 0, 0, 0, 0, 0, 0, 0, 0, 0, 0, 0, 0, 0, 0, 0, 0, 0, 0, 0, 1, 0, 0, 0, 1, 0, 0, 0, 0, 0, 0, 0, 0, 0, 0, 0, 1, 1, 1, 1, 1, 1, 1, 1, 1, 1, 1, 1, 1, 1, 1, 1, 1, 1, 1, 1, 1, 1, 1, 1, 1, 1, 1, 1, 1, 1, 1, 1, 1, 1, 1, 1, 1, 1, 1, 1, 1, 1, 1, 1, 1, 1, 1, 0, 0, 0, 0, 0, 0, 0, 0, 0, 0, 0, 0, 0, 0, 0, 0, 0, 0, 1, 1, 1, 1, 1, 1, 1, 1, 1, 1, 1, 1, 0, 0, 0, 0, 0, 0, 0, 0, 0, 0, 0, 0, 0, 0, 0, 0, 0, 0, 0, 0, 0, 0, 0, 0, 0, 0, 0, 0, 0, 0, 0, 0, 0, 0, 0, 0, 1, 1, 1, 1, 1, 1, 1, 1, 1, 1, 1, 1, 1, 1, 1, 1, 1, 1, 1, 1, 1, 1, 1, 1, 1, 1, 1, 1, 1, 1, 1, 1, 1, 1, 1, 1, 1, 1, 1, 1, 1, 1, 1, 1, 1, 1, 1, 1, 1, 1, 1, 1, 1, 1, 1, 1, 1, 1, 1, 1, 1, 0, 0, 0, 0, 0, 0, 0, 0, 0, 0, 1, 0, 0, 0, 1, 0, 0, 0, 0, 0, 0, 0, 0, 0, 0, 0, 1, 1, 1, 1, 1, 1, 1, 1, 1, 1, 1, 1, 1, 1, 1, 1, 1, 1, 1, 1, 1, 1, 1, 1, 1, 1, 1, 1, 1, 1, 1, 1, 1, 1, 1, 1, 1, 1, 1, 1, 1, 1, 1, 1, 1, 1, 1, 1, 1, 1, 1, 1, 1, 1, 1, 1, 1, 1, 1, 0, 0, 0, 0, 0, 0, 0, 0, 0, 0, 0, 0, 0, 0, 0, 0, 0, 0, 0, 0, 0, 0, 0, 0, 0, 0, 0, 0, 0, 0, 0, 0, 0, 0, 0, 0, 1, 1, 1, 1, 1, 1, 1, 1, 1, 1, 1, 1, 1, 1, 1, 1, 1, 1, 1, 1, 1, 1, 1, 1, 1, 1, 1, 1, 1, 1, 1, 1, 1, 1, 1, 1, 1, 1, 1, 1, 1, 1, 1, 1, 1, 1, 1, 1, 1, 1, 1, 1, 1, 1, 1, 1, 1, 1, 1, 1, 1, 0, 0, 0, 0, 0, 0, 0, 0, 0, 0, 0, 0, 0, 0, 0, 0, 0, 0, 0, 0, 0, 0, 0, 0, 0, 0, 0, 0, 0, 0, 0, 0, 0, 0, 0, 0, 0, 0, 0, 0, 0, 0, 0, 0, 0, 0, 0, 0, 0, 0, 0, 0, 0, 0, 0, 0, 0, 0, 0, 0, 0, 0, 0, 0, 0, 0, 0, 0, 0, 0, 0, 0, 0, 0, 0, 0, 0, 0, 0, 0, 0, 0, 0, 0, 0, 0, 0, 0, 0, 0, 0, 0, 0, 0, 0, 0, 0, 0, 0, 0, 0, 0, 0, 0, 0, 0, 0, 0, 0, 0, 0, 0, 0, 0, 0, 0, 0, 0, 0, 0, 0, 0, 0, 0, 0, 0, 0, 0, 0, 0, 0, 0, 0, 0, 0, 0, 0, 0, 0, 0, 0, 0, 0, 0, 0, 0, 0, 0, 0, 0, 0, 0, 0, 0, 0, 0, 0, 0, 0, 0, 0, 0, 0, 0, 0, 0, 0, 0, 0, 0, 0, 0, 0, 0, 0, 0, 0, 0, 0, 0, 0, 0, 0, 0, 0, 0, 0, 0, 0, 0, 0, 0, 0, 0, 0, 0, 0, 0, 0, 0, 0, 0, 0, 0, 0, 0, 0, 0, 0, 0, 0, 0, 0, 0, 0, 0, 0, 0, 0, 0, 0, 0, 0, 0, 0, 0, 0, 0, 0, 0, 0, 0, 0, 0, 0, 0, 0, 0, 0, 0, 0, 0, 0, 0, 0, 0, 0, 0, 0, 0, 0, 0, 0, 0, 0, 0, 0, 0, 0, 0, 0, 0, 0, 0, 0, 0, 0, 0, 0, 0, 0, 0, 0, 0, 0, 0, 0, 0, 0, 0, 0, 0, 0, 0, 0, 0, 0, 0, 0, 0, 0, 0, 0, 0, 0, 0, 0, 0, 0, 0, 0, 0, 0, 0, 0, 0, 0, 0, 0, 0, 0, 0, 0, 0, 0, 0])
me_cylinder_202.materials.append(mat_light)
me_cylinder_202.materials.append(mat_dark)
me_cylinder_202.use_remesh_preserve_volume = False
me_cylinder_202.use_remesh_preserve_attributes = False
me_cylinder_202.use_mirror_vertex_groups = False
me_cylinder_202.update()
me_cylinder_203 = bpy.data.meshes.new('Cylinder.203')
me_cylinder_203.from_pydata([(-0.01695, 0.2608, 0.8726), (0.1451, 0.2174, 0.8726), (0.2174, 0.1451, 0.8726), (0.2608, -0.01695, 0.8726), (0.2344, -0.1157, 0.8726), (0.1157, -0.2344, 0.8726), (0.01695, -0.2608, 0.8726), (-0.1451, -0.2174, 0.8726), (-0.2174, -0.1451, 0.8726), (-0.2608, 0.01695, 0.8726), (-0.2344, 0.1157, 0.8726), (-0.1157, 0.2344, 0.8726), (0.03364, 0.03364, 0.8726), (-0.04029, 0.3211, 0.8726), (0.1954, 0.2579, 0.8726), (-0.01231, 0.04596, 0.8726), (0.0796, 0.02133, 0.8726), (0.2579, 0.1954, 0.8726), (0.3211, -0.04029, 0.8726), (-0.05827, 0.05827, 0.8726), (0.05827, -0.05827, 0.8726), (0.2982, -0.1256, 0.8726), (0.1256, -0.2982, 0.8726), (-0.03364, -0.03364, 0.8726), (0.01231, -0.04596, 0.8726), (0.04029, -0.3211, 0.8726), (-0.1954, -0.2579, 0.8726), (-0.0796, -0.02133, 0.8726), (0.04596, -0.01231, 0.8726), (-0.2579, -0.1954, 0.8726), (-0.3211, 0.04029, 0.8726), (-0.02133, -0.0796, 0.8726), (0.02133, 0.0796, 0.8726), (-0.2982, 0.1256, 0.8726), (-0.1256, 0.2982, 0.8726), (-0.04596, 0.01231, 0.8726), (0.1226, 0.179, 0.8726), (-0.0167, 0.2163, 0.8726), (0.179, 0.1226, 0.8726), (0.2163, -0.0167, 0.8726), (0.1957, -0.09369, 0.8726), (0.09369, -0.1957, 0.8726), (0.0167, -0.2163, 0.8726), (-0.1226, -0.179, 0.8726), (-0.179, -0.1226, 0.8726), (-0.2163, 0.0167, 0.8726), (-0.1957, 0.0937, 0.8726), (-0.09369, 0.1957, 0.8726), (0.1451, 0.2174, 0.8404), (-0.01695, 0.2608, 0.8404), (0.2174, 0.1451, 0.8404), (0.2608, -0.01695, 0.8404), (0.2344, -0.1157, 0.8404), (0.1157, -0.2344, 0.8404), (0.01695, -0.2608, 0.8404), (-0.1451, -0.2174, 0.8404), (-0.2174, -0.1451, 0.8404), (-0.2608, 0.01695, 0.8404), (-0.2344, 0.1157, 0.8404), (-0.1157, 0.2344, 0.8404), (-0.01231, 0.04596, 0.8404), (0.03364, 0.03364, 0.8404), (0.0796, 0.02133, 0.8404), (0.2163, -0.0167, 0.8404), (-0.1957, 0.0937, 0.8404), (-0.05827, 0.05827, 0.8404), (0.2579, 0.1954, 0.8404), (0.1954, 0.2579, 0.8404), (0.02133, 0.0796, 0.8404), (0.2982, -0.1256, 0.8404), (0.3211, -0.04029, 0.8404), (0.04596, -0.01231, 0.8404), (-0.09369, 0.1957, 0.8404), (0.04029, -0.3211, 0.8404), (0.1256, -0.2982, 0.8404), (-0.03364, -0.03364, 0.8404), (-0.0796, -0.02133, 0.8404), (0.1957, -0.09369, 0.8404), (0.05827, -0.05827, 0.8404), (0.01231, -0.04596, 0.8404), (-0.2579, -0.1954, 0.8404), (-0.1954, -0.2579, 0.8404), (-0.2163, 0.0167, 0.8404), (-0.2982, 0.1256, 0.8404), (-0.3211, 0.04029, 0.8404), (-0.04596, 0.01231, 0.8404), (-0.02133, -0.0796, 0.8404), (-0.04029, 0.3211, 0.8404), (-0.1256, 0.2982, 0.8404), (-0.1226, -0.179, 0.8404), (0.179, 0.1226, 0.8404), (-0.179, -0.1226, 0.8404), (0.1226, 0.179, 0.8404), (-0.0167, 0.2163, 0.8404), (0.09369, -0.1957, 0.8404), (0.0167, -0.2163, 0.8404), (3.576e-07, 0.155, 0.6291), (3.576e-07, 0.155, 0.7495), (0.1342, 0.07749, 0.6291), (0.1342, 0.07749, 0.7495), (0.1342, -0.07749, 0.6291), (0.1342, -0.07749, 0.7495), (3.441e-07, -0.155, 0.6291), (3.441e-07, -0.155, 0.7495), (-0.1342, -0.07749, 0.6291), (-0.1342, -0.07749, 0.7495), (-0.1342, 0.07749, 0.6291), (-0.1342, 0.07749, 0.7495), (0.08716, 0.05032, 0.7495), (3.576e-07, 0.1006, 0.7495), (0.08716, -0.05032, 0.7495), (3.488e-07, -0.1006, 0.7495), (-0.08716, -0.05032, 0.7495), (-0.08716, 0.05032, 0.7495), (0.08716, 0.05032, 0.9308), (3.576e-07, 0.1006, 0.9308), (0.08716, -0.05032, 0.9308), (3.488e-07, -0.1006, 0.9308), (-0.08716, -0.05032, 0.9308), (-0.08716, 0.05032, 0.9308), (0.04682, 0.02703, 0.9308), (3.576e-07, 0.05406, 0.9308), (0.04682, -0.02703, 0.9308), (3.529e-07, -0.05406, 0.9308), (-0.04682, -0.02703, 0.9308), (-0.04682, 0.02703, 0.9308), (0.04682, 0.02703, 1.327), (4.146e-07, 0.05406, 1.327), (0.04682, -0.02703, 1.327), (4.099e-07, -0.05406, 1.327), (-0.04682, -0.02703, 1.327), (-0.04682, 0.02703, 1.327), (3.573e-07, 0.3036, 1.343), (3.572e-07, 0.3093, 1.317), (0.1785, 0.2456, 1.343), (0.1818, 0.2502, 1.317), (0.2888, 0.09383, 1.343), (0.2941, 0.09557, 1.317), (0.2888, -0.09383, 1.343), (0.2941, -0.09556, 1.317), (0.1785, -0.2456, 1.343), (0.1818, -0.2502, 1.317), (3.308e-07, -0.3036, 1.343), (3.301e-07, -0.3093, 1.317), (-0.1785, -0.2456, 1.343), (-0.1818, -0.2502, 1.317), (-0.2888, -0.09383, 1.343), (-0.2941, -0.09556, 1.317), (-0.2888, 0.09383, 1.343), (-0.2941, 0.09557, 1.317), (-0.1785, 0.2456, 1.343), (-0.1818, 0.2502, 1.317), (0.1426, 0.1963, 1.301), (3.592e-07, 0.2426, 1.301), (0.2307, 0.07497, 1.301), (0.2307, -0.07497, 1.301), (0.1426, -0.1963, 1.301), (3.38e-07, -0.2426, 1.301), (-0.1426, -0.1963, 1.301), (-0.2307, -0.07497, 1.301), (-0.2307, 0.07497, 1.301), (-0.1426, 0.1963, 1.301), (0.1334, 0.1836, 1.271), (3.591e-07, 0.227, 1.271), (0.2158, 0.07013, 1.271), (0.2158, -0.07013, 1.271), (0.1334, -0.1836, 1.271), (3.392e-07, -0.227, 1.271), (-0.1334, -0.1836, 1.271), (-0.2158, -0.07013, 1.271), (-0.2158, 0.07013, 1.271), (-0.1334, 0.1836, 1.271), (0.07729, 0.1064, 1.271), (3.585e-07, 0.1315, 1.271), (0.1251, 0.04064, 1.271), (0.1251, -0.04063, 1.271), (0.07729, -0.1064, 1.271), (3.47e-07, -0.1315, 1.271), (-0.07729, -0.1064, 1.271), (-0.1251, -0.04063, 1.271), (-0.1251, 0.04064, 1.271), (-0.07729, 0.1064, 1.271), (0.07729, 0.1064, 1.198), (3.585e-07, 0.1315, 1.198), (0.1251, 0.04064, 1.198), (0.1251, -0.04063, 1.198), (0.07729, -0.1064, 1.198), (3.47e-07, -0.1315, 1.198), (-0.07729, -0.1064, 1.198), (-0.1251, -0.04063, 1.198), (-0.1251, 0.04064, 1.198), (-0.07729, 0.1064, 1.198), (0.1356, 0.1867, 1.198), (3.591e-07, 0.2307, 1.198), (0.2194, 0.0713, 1.198), (0.2194, -0.0713, 1.198), (0.1356, -0.1867, 1.198), (3.389e-07, -0.2307, 1.198), (-0.1356, -0.1867, 1.198), (-0.2194, -0.0713, 1.198), (-0.2194, 0.0713, 1.198), (-0.1356, 0.1867, 1.198), (0.1356, 0.1867, 1.12), (3.591e-07, 0.2307, 1.12), (0.2194, 0.0713, 1.12), (0.2194, -0.0713, 1.12), (0.1356, -0.1867, 1.12), (3.389e-07, -0.2307, 1.12), (-0.1356, -0.1867, 1.12), (-0.2194, -0.0713, 1.12), (-0.2194, 0.0713, 1.12), (-0.1356, 0.1867, 1.12), (3.643e-07, 9.596e-07, 1.101)], [], [(9, 10, 33, 30), (11, 0, 13, 34), (4, 3, 39, 40), (1, 2, 17, 14), (15, 12, 32), (39, 16, 28, 20, 40), (19, 15, 32, 37, 47), (16, 12, 28), (27, 23, 35), (7, 8, 29, 26), (23, 24, 28, 12, 15, 35), (24, 20, 28), (45, 27, 35, 19, 46), (43, 31, 23, 27, 44), (5, 6, 25, 22), (31, 24, 23), (35, 15, 19), (3, 4, 21, 18), (41, 20, 24, 31, 42), (36, 32, 12, 16, 38), (0, 11, 47, 37), (1, 0, 37, 36), (3, 2, 38, 39), (11, 10, 46, 47), (2, 1, 36, 38), (10, 9, 45, 46), (9, 8, 44, 45), (8, 7, 43, 44), (7, 6, 42, 43), (6, 5, 41, 42), (5, 4, 40, 41), (57, 84, 83, 58), (59, 88, 87, 49), (52, 77, 63, 51), (48, 67, 66, 50), (60, 68, 61), (63, 77, 78, 71, 62), (65, 72, 93, 68, 60), (62, 71, 61), (76, 85, 75), (55, 81, 80, 56), (75, 85, 60, 61, 71, 79), (79, 71, 78), (82, 64, 65, 85, 76), (89, 91, 76, 75, 86), (53, 74, 73, 54), (86, 75, 79), (85, 65, 60), (51, 70, 69, 52), (94, 95, 86, 79, 78), (92, 90, 62, 61, 68), (49, 93, 72, 59), (48, 92, 93, 49), (51, 63, 90, 50), (59, 72, 64, 58), (50, 90, 92, 48), (58, 64, 82, 57), (57, 82, 91, 56), (56, 91, 89, 55), (55, 89, 95, 54), (54, 95, 94, 53), (53, 94, 77, 52), (30, 84, 57, 9), (7, 55, 54, 6), (37, 93, 92, 36), (22, 74, 53, 5), (9, 57, 56, 8), (13, 87, 88, 34), (38, 90, 63, 39), (47, 72, 65, 19), (27, 76, 91, 44), (2, 50, 66, 17), (25, 73, 74, 22), (8, 56, 80, 29), (11, 59, 58, 10), (14, 67, 48, 1), (40, 77, 94, 41), (0, 49, 87, 13), (20, 78, 77, 40), (18, 70, 51, 3), (34, 88, 59, 11), (42, 95, 89, 43), (36, 92, 68, 32), (39, 63, 62, 16), (43, 89, 86, 31), (1, 48, 49, 0), (29, 80, 81, 26), (32, 68, 93, 37), (19, 65, 64, 46), (44, 91, 82, 45), (6, 54, 73, 25), (17, 66, 67, 14), (16, 62, 90, 38), (3, 51, 50, 2), (45, 82, 76, 27), (26, 81, 55, 7), (46, 64, 72, 47), (41, 94, 78, 20), (5, 53, 52, 4), (33, 83, 84, 30), (31, 86, 95, 42), (10, 58, 83, 33), (4, 52, 69, 21), (21, 69, 70, 18), (96, 97, 99, 98), (98, 99, 101, 100), (100, 101, 103, 102), (102, 103, 105, 104), (99, 97, 109, 108), (104, 105, 107, 106), (106, 107, 97, 96), (109, 113, 119, 115), (103, 101, 110, 111), (97, 107, 113, 109), (105, 103, 111, 112), (101, 99, 108, 110), (107, 105, 112, 113), (119, 118, 124, 125), (112, 111, 117, 118), (110, 108, 114, 116), (113, 112, 118, 119), (111, 110, 116, 117), (108, 109, 115, 114), (124, 123, 129, 130), (117, 116, 122, 123), (114, 115, 121, 120), (115, 119, 125, 121), (118, 117, 123, 124), (116, 114, 120, 122), (126, 127, 131, 130, 129, 128), (122, 120, 126, 128), (125, 124, 130, 131), (123, 122, 128, 129), (120, 121, 127, 126), (121, 125, 131, 127), (132, 134, 135, 133), (134, 136, 137, 135), (136, 138, 139, 137), (138, 140, 141, 139), (140, 142, 143, 141), (142, 144, 145, 143), (144, 146, 147, 145), (146, 148, 149, 147), (147, 159, 158, 145), (148, 150, 151, 149), (150, 132, 133, 151), (132, 150, 148, 146, 144, 142, 140, 138, 136, 134), (160, 170, 169, 159), (145, 158, 157, 143), (143, 157, 156, 141), (141, 156, 155, 139), (135, 152, 153, 133), (139, 155, 154, 137), (137, 154, 152, 135), (133, 153, 161, 151), (151, 161, 160, 149), (149, 160, 159, 147), (165, 175, 174, 164), (157, 167, 166, 156), (154, 164, 162, 152), (161, 171, 170, 160), (158, 168, 167, 157), (155, 165, 164, 154), (153, 163, 171, 161), (159, 169, 168, 158), (156, 166, 165, 155), (152, 162, 163, 153), (179, 189, 188, 178), (163, 173, 181, 171), (169, 179, 178, 168), (166, 176, 175, 165), (162, 172, 173, 163), (170, 180, 179, 169), (167, 177, 176, 166), (164, 174, 172, 162), (171, 181, 180, 170), (168, 178, 177, 167), (186, 196, 195, 185), (176, 186, 185, 175), (172, 182, 183, 173), (180, 190, 189, 179), (177, 187, 186, 176), (174, 184, 182, 172), (181, 191, 190, 180), (178, 188, 187, 177), (175, 185, 184, 174), (173, 183, 191, 181), (192, 202, 203, 193), (182, 192, 193, 183), (190, 200, 199, 189), (187, 197, 196, 186), (184, 194, 192, 182), (191, 201, 200, 190), (188, 198, 197, 187), (185, 195, 194, 184), (183, 193, 201, 191), (189, 199, 198, 188), (210, 212, 209), (200, 210, 209, 199), (197, 207, 206, 196), (194, 204, 202, 192), (201, 211, 210, 200), (198, 208, 207, 197), (195, 205, 204, 194), (193, 203, 211, 201), (199, 209, 208, 198), (196, 206, 205, 195), (207, 212, 206), (204, 212, 202), (211, 212, 210), (208, 212, 207), (205, 212, 204), (203, 212, 211), (209, 212, 208), (206, 212, 205), (202, 212, 203)])
me_cylinder_203.polygons.foreach_set('material_index', [1, 1, 1, 1, 1, 1, 1, 1, 1, 1, 1, 1, 1, 1, 1, 1, 1, 1, 1, 1, 1, 1, 1, 1, 1, 1, 1, 1, 1, 1, 1, 1, 1, 1, 1, 1, 1, 1, 1, 1, 1, 1, 1, 1, 1, 1, 1, 1, 1, 1, 1, 1, 1, 1, 1, 1, 1, 1, 1, 1, 1, 1, 1, 1, 1, 1, 1, 1, 1, 1, 1, 1, 1, 1, 1, 1, 1, 1, 1, 1, 1, 1, 1, 1, 1, 1, 1, 1, 1, 1, 1, 1, 1, 1, 1, 1, 1, 1, 1, 1, 1, 1, 1, 1, 1, 1, 1, 1, 1, 1, 1, 1, 1, 1, 1, 1, 1, 1, 1, 1, 1, 1, 1, 0, 1, 1, 1, 1, 1, 0, 0, 0, 0, 0, 0, 1, 1, 1, 1, 1, 1, 1, 1, 1, 1, 1, 1, 1, 1, 1, 1, 1, 1, 1, 1, 1, 1, 1, 1, 1, 1, 1, 1, 1, 1, 1, 1, 0, 1, 1, 1, 1, 1, 1, 1, 1, 1, 1, 0, 0, 0, 0, 0, 0, 0, 0, 0, 1, 1, 1, 1, 1, 1, 1, 1, 1, 1, 1, 1, 1, 1, 1, 1, 1, 1, 1, 1, 1, 1, 1, 1, 1, 1, 1, 1, 1])
me_cylinder_203.materials.append(mat_light)
me_cylinder_203.materials.append(mat_dark)
me_cylinder_203.use_remesh_preserve_volume = False
me_cylinder_203.use_remesh_preserve_attributes = False
me_cylinder_203.use_mirror_vertex_groups = False
me_cylinder_203.update()

# ---- objects
ob_bomber_2_base = bpy.data.objects.new('Bomber_2_Base', me_cylinder_139)
ob_bomber_2_gun = bpy.data.objects.new('Bomber_2_Gun', me_cylinder_202)
ob_bomber_2_mid = bpy.data.objects.new('Bomber_2_Mid', me_cylinder_203)

# ---- transforms, parenting, visibility, modifiers, constraints
ob_bomber_2_base.location = (0.0, 0.0, 0.0)
ob_bomber_2_base.lineart.crease_threshold = 0.0
ob_bomber_2_gun.location = (0.0, 0.0, 1.71)
ob_bomber_2_gun.lineart.crease_threshold = 0.0
ob_bomber_2_mid.location = (0.0, 0.0, 0.0)
ob_bomber_2_mid.lineart.crease_threshold = 0.0

# ---- collection membership
col_collection_1.objects.link(ob_bomber_2_base)
col_collection_1.objects.link(ob_bomber_2_gun)
col_collection_1.objects.link(ob_bomber_2_mid)

# ---- scene / render settings (as saved in the file)
scene.frame_start = 1; scene.frame_end = 250; scene.frame_set(0)
scene.render.engine = 'CYCLES'
scene.render.resolution_x = 1000
scene.render.resolution_y = 1000
scene.render.dither_intensity = 0.0
scene.cycles.samples = 200
scene.cycles.sampling_pattern = 'TABULATED_SOBOL'
scene.cycles.light_sampling_threshold = 0.0
scene.cycles.use_adaptive_sampling = False
scene.cycles.use_light_tree = False
scene.cycles.caustics_reflective = False
scene.cycles.caustics_refractive = False
scene.cycles.blur_glossy = 0.0
scene.cycles.max_bounces = 2
scene.cycles.pixel_filter_type = 'GAUSSIAN'
scene.cycles.sample_clamp_indirect = 0.0
scene.view_settings.view_transform = 'Standard'
bpy.context.view_layer.update()

# ---- added for rendering (the .blend has no active camera): camera
cam_auto = bpy.data.cameras.new('AutoCamera')
cam_auto.lens = 50.0
cam_auto.sensor_width = 36.0
cam_auto.clip_end = 1000.0
ob_auto_camera = bpy.data.objects.new('AutoCamera', cam_auto)
scene.collection.objects.link(ob_auto_camera)
ob_auto_camera.location = (3.58076, -4.54257, 4.1348)
ob_auto_camera.rotation_euler = (1.09748, -7.21219e-08, 0.694738)
scene.camera = ob_auto_camera
bpy.context.view_layer.update()
